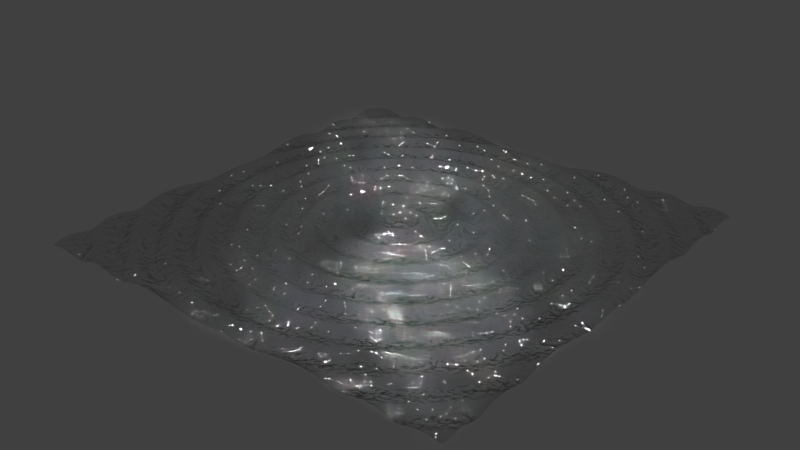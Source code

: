 # Source: JT-lake.blend  (saved by Blender 2.74.0; exported with 4.5.12 LTS)
import bpy
from mathutils import Matrix  # noqa: F401  (used for matrix-valued properties, if any)

bpy.ops.wm.read_factory_settings(use_empty=True)
scene = bpy.context.scene
scene.name = 'Scene'

# ---- collections
col_collection_1 = bpy.data.collections.new('Collection 1'); scene.collection.children.link(col_collection_1)

# ---- materials (node trees are filled in below, after node groups)
mat_material_001 = bpy.data.materials.new('Material.001')
mat_material_001.alpha_threshold = 0.0
mat_material_001.roughness = 0.5

# ---- material node trees
mat_material_001.use_nodes = True; mat_material_001.node_tree.nodes.clear()
_N = mat_material_001.node_tree.nodes; _L = mat_material_001.node_tree.links
n0 = _N.new('ShaderNodeOutputMaterial'); n0.name = 'Material Output'; n0.location = (1125, 297)
n1 = _N.new('ShaderNodeMath'); n1.name = 'Math'; n1.location = (867, 223)
n1.operation = 'MULTIPLY'
n2 = _N.new('ShaderNodeTexNoise'); n2.name = 'Noise Texture'; n2.location = (433, 231)
n2.inputs[2].default_value = 75.0
n3 = _N.new('ShaderNodeBsdfAnisotropic'); n3.name = 'Glossy BSDF'; n3.location = (103, 317)
n3.distribution = 'GGX'
n3.inputs[1].default_value = 0.0
n4 = _N.new('ShaderNodeDisplacement'); n4.name = 'Displacement'; n4.location = (0, 0)
n4.inputs[1].default_value = 0.0
n4.inputs[2].default_value = 0.1
_L.new(n3.outputs[0], n0.inputs[0])
_L.new(n2.outputs[1], n1.inputs[0])
_L.new(n1.outputs[0], n4.inputs[0])
_L.new(n4.outputs[0], n0.inputs[2])
n0.is_active_output = True

# ---- world
world_world = bpy.data.worlds.new('World'); scene.world = world_world
world_world.color = (0.05088, 0.05088, 0.05088)
world_world.use_sun_shadow = False
world_world.sun_shadow_jitter_overblur = 0.0
world_world.cycles.sampling_method = 'MANUAL'
world_world.cycles.sample_map_resolution = 256

# ---- meshes
me_plane = bpy.data.meshes.new('Plane')
me_plane.from_pydata([(-1.0, -1.0, 0.0), (1.0, -1.0, 0.0), (-1.0, 1.0, 0.0), (1.0, 1.0, 0.0), (-1.0, 0.8182, 0.0), (-1.0, 0.6364, 0.0), (-1.0, 0.4545, 0.0), (-1.0, 0.2727, 0.0), (-1.0, 0.09091, 0.0), (-1.0, -0.09091, 0.0), (-1.0, -0.2727, 0.0), (-1.0, -0.4545, 0.0), (-1.0, -0.6364, 0.0), (-1.0, -0.8182, 0.0), (-0.8182, -1.0, 0.0), (-0.6364, -1.0, 0.0), (-0.4545, -1.0, 0.0), (-0.2727, -1.0, 0.0), (-0.09091, -1.0, 0.0), (0.09091, -1.0, 0.0), (0.2727, -1.0, 0.0), (0.4545, -1.0, 0.0), (0.6364, -1.0, 0.0), (0.8182, -1.0, 0.0), (1.0, -0.8182, 0.0), (1.0, -0.6364, 0.0), (1.0, -0.4545, 0.0), (1.0, -0.2727, 0.0), (1.0, -0.09091, 0.0), (1.0, 0.09091, 0.0), (1.0, 0.2727, 0.0), (1.0, 0.4545, 0.0), (1.0, 0.6364, 0.0), (1.0, 0.8182, 0.0), (0.8182, 1.0, 0.0), (0.6364, 1.0, 0.0), (0.4545, 1.0, 0.0), (0.2727, 1.0, 0.0), (0.09091, 1.0, 0.0), (-0.09091, 1.0, 0.0), (-0.2727, 1.0, 0.0), (-0.4545, 1.0, 0.0), (-0.6364, 1.0, 0.0), (-0.8182, 1.0, 0.0), (-0.8182, -0.8182, 0.0), (-0.8182, -0.6364, 0.0), (-0.8182, -0.4545, 0.0), (-0.8182, -0.2727, 0.0), (-0.8182, -0.09091, 0.0), (-0.8182, 0.09091, 0.0), (-0.8182, 0.2727, 0.0), (-0.8182, 0.4545, 0.0), (-0.8182, 0.6364, 0.0), (-0.8182, 0.8182, 0.0), (-0.6364, -0.8182, 0.0), (-0.6364, -0.6364, 0.0), (-0.6364, -0.4545, 0.0), (-0.6364, -0.2727, 0.0), (-0.6364, -0.09091, 0.0), (-0.6364, 0.09091, 0.0), (-0.6364, 0.2727, 0.0), (-0.6364, 0.4545, 0.0), (-0.6364, 0.6364, 0.0), (-0.6364, 0.8182, 0.0), (-0.4545, -0.8182, 0.0), (-0.4545, -0.6364, 0.0), (-0.4545, -0.4545, 0.0), (-0.4545, -0.2727, 0.0), (-0.4545, -0.09091, 0.0), (-0.4545, 0.09091, 0.0), (-0.4545, 0.2727, 0.0), (-0.4545, 0.4545, 0.0), (-0.4545, 0.6364, 0.0), (-0.4545, 0.8182, 0.0), (-0.2727, -0.8182, 0.0), (-0.2727, -0.6364, 0.0), (-0.2727, -0.4545, 0.0), (-0.2727, -0.2727, 0.0), (-0.2727, -0.09091, 0.0), (-0.2727, 0.09091, 0.0), (-0.2727, 0.2727, 0.0), (-0.2727, 0.4545, 0.0), (-0.2727, 0.6364, 0.0), (-0.2727, 0.8182, 0.0), (-0.09091, -0.8182, 0.0), (-0.09091, -0.6364, 0.0), (-0.09091, -0.4545, 0.0), (-0.09091, -0.2727, 0.0), (-0.09091, -0.09091, 0.0), (-0.09091, 0.09091, 0.0), (-0.09091, 0.2727, 0.0), (-0.09091, 0.4545, 0.0), (-0.09091, 0.6364, 0.0), (-0.09091, 0.8182, 0.0), (0.09091, -0.8182, 0.0), (0.09091, -0.6364, 0.0), (0.09091, -0.4545, 0.0), (0.09091, -0.2727, 0.0), (0.09091, -0.09091, 0.0), (0.09091, 0.09091, 0.0), (0.09091, 0.2727, 0.0), (0.09091, 0.4545, 0.0), (0.09091, 0.6364, 0.0), (0.09091, 0.8182, 0.0), (0.2727, -0.8182, 0.0), (0.2727, -0.6364, 0.0), (0.2727, -0.4545, 0.0), (0.2727, -0.2727, 0.0), (0.2727, -0.09091, 0.0), (0.2727, 0.09091, 0.0), (0.2727, 0.2727, 0.0), (0.2727, 0.4545, 0.0), (0.2727, 0.6364, 0.0), (0.2727, 0.8182, 0.0), (0.4545, -0.8182, 0.0), (0.4545, -0.6364, 0.0), (0.4545, -0.4545, 0.0), (0.4545, -0.2727, 0.0), (0.4545, -0.09091, 0.0), (0.4545, 0.09091, 0.0), (0.4545, 0.2727, 0.0), (0.4545, 0.4545, 0.0), (0.4545, 0.6364, 0.0), (0.4545, 0.8182, 0.0), (0.6364, -0.8182, 0.0), (0.6364, -0.6364, 0.0), (0.6364, -0.4545, 0.0), (0.6364, -0.2727, 0.0), (0.6364, -0.09091, 0.0), (0.6364, 0.09091, 0.0), (0.6364, 0.2727, 0.0), (0.6364, 0.4545, 0.0), (0.6364, 0.6364, 0.0), (0.6364, 0.8182, 0.0), (0.8182, -0.8182, 0.0), (0.8182, -0.6364, 0.0), (0.8182, -0.4545, 0.0), (0.8182, -0.2727, 0.0), (0.8182, -0.09091, 0.0), (0.8182, 0.09091, 0.0), (0.8182, 0.2727, 0.0), (0.8182, 0.4545, 0.0), (0.8182, 0.6364, 0.0), (0.8182, 0.8182, 0.0), (-1.0, -0.8636, 0.0), (-1.0, -0.9091, 0.0), (-1.0, -0.9545, 0.0), (0.8636, -1.0, 0.0), (0.9091, -1.0, 0.0), (0.9545, -1.0, 0.0), (1.0, 0.8636, 0.0), (1.0, 0.9091, 0.0), (1.0, 0.9545, 0.0), (-0.8636, 1.0, 0.0), (-0.9091, 1.0, 0.0), (-0.9545, 1.0, 0.0), (-1.0, 0.9545, 0.0), (-1.0, 0.9091, 0.0), (-1.0, 0.8636, 0.0), (-1.0, 0.7727, 0.0), (-1.0, 0.7273, 0.0), (-1.0, 0.6818, 0.0), (-1.0, 0.5909, 0.0), (-1.0, 0.5455, 0.0), (-1.0, 0.5, 0.0), (-1.0, 0.4091, 0.0), (-1.0, 0.3636, 0.0), (-1.0, 0.3182, 0.0), (-1.0, 0.2273, 0.0), (-1.0, 0.1818, 0.0), (-1.0, 0.1364, 0.0), (-1.0, 0.04545, 0.0), (-1.0, -2.235e-08, 0.0), (-1.0, -0.04545, 0.0), (-1.0, -0.1364, 0.0), (-1.0, -0.1818, 0.0), (-1.0, -0.2273, 0.0), (-1.0, -0.3182, 0.0), (-1.0, -0.3636, 0.0), (-1.0, -0.4091, 0.0), (-1.0, -0.5, 0.0), (-1.0, -0.5455, 0.0), (-1.0, -0.5909, 0.0), (-1.0, -0.6818, 0.0), (-1.0, -0.7273, 0.0), (-1.0, -0.7727, 0.0), (-0.9545, -1.0, 0.0), (-0.9091, -1.0, 0.0), (-0.8636, -1.0, 0.0), (-0.7727, -1.0, 0.0), (-0.7273, -1.0, 0.0), (-0.6818, -1.0, 0.0), (-0.5909, -1.0, 0.0), (-0.5455, -1.0, 0.0), (-0.5, -1.0, 0.0), (-0.4091, -1.0, 0.0), (-0.3636, -1.0, 0.0), (-0.3182, -1.0, 0.0), (-0.2273, -1.0, 0.0), (-0.1818, -1.0, 0.0), (-0.1364, -1.0, 0.0), (-0.04545, -1.0, 0.0), (2.235e-08, -1.0, 0.0), (0.04545, -1.0, 0.0), (0.1364, -1.0, 0.0), (0.1818, -1.0, 0.0), (0.2273, -1.0, 0.0), (0.3182, -1.0, 0.0), (0.3636, -1.0, 0.0), (0.4091, -1.0, 0.0), (0.5, -1.0, 0.0), (0.5455, -1.0, 0.0), (0.5909, -1.0, 0.0), (0.6818, -1.0, 0.0), (0.7273, -1.0, 0.0), (0.7727, -1.0, 0.0), (1.0, -0.9545, 0.0), (1.0, -0.9091, 0.0), (1.0, -0.8636, 0.0), (1.0, -0.7727, 0.0), (1.0, -0.7273, 0.0), (1.0, -0.6818, 0.0), (1.0, -0.5909, 0.0), (1.0, -0.5455, 0.0), (1.0, -0.5, 0.0), (1.0, -0.4091, 0.0), (1.0, -0.3636, 0.0), (1.0, -0.3182, 0.0), (1.0, -0.2273, 0.0), (1.0, -0.1818, 0.0), (1.0, -0.1364, 0.0), (1.0, -0.04545, 0.0), (1.0, 2.235e-08, 0.0), (1.0, 0.04545, 0.0), (1.0, 0.1364, 0.0), (1.0, 0.1818, 0.0), (1.0, 0.2273, 0.0), (1.0, 0.3182, 0.0), (1.0, 0.3636, 0.0), (1.0, 0.4091, 0.0), (1.0, 0.5, 0.0), (1.0, 0.5455, 0.0), (1.0, 0.5909, 0.0), (1.0, 0.6818, 0.0), (1.0, 0.7273, 0.0), (1.0, 0.7727, 0.0), (0.9545, 1.0, 0.0), (0.9091, 1.0, 0.0), (0.8636, 1.0, 0.0), (0.7727, 1.0, 0.0), (0.7273, 1.0, 0.0), (0.6818, 1.0, 0.0), (0.5909, 1.0, 0.0), (0.5455, 1.0, 0.0), (0.5, 1.0, 0.0), (0.4091, 1.0, 0.0), (0.3636, 1.0, 0.0), (0.3182, 1.0, 0.0), (0.2273, 1.0, 0.0), (0.1818, 1.0, 0.0), (0.1364, 1.0, 0.0), (0.04545, 1.0, 0.0), (-2.235e-08, 1.0, 0.0), (-0.04545, 1.0, 0.0), (-0.1364, 1.0, 0.0), (-0.1818, 1.0, 0.0), (-0.2273, 1.0, 0.0), (-0.3182, 1.0, 0.0), (-0.3636, 1.0, 0.0), (-0.4091, 1.0, 0.0), (-0.5, 1.0, 0.0), (-0.5455, 1.0, 0.0), (-0.5909, 1.0, 0.0), (-0.6818, 1.0, 0.0), (-0.7273, 1.0, 0.0), (-0.7727, 1.0, 0.0), (-0.8182, 0.8636, 0.0), (-0.8182, 0.9091, 0.0), (-0.8182, 0.9545, 0.0), (-0.8182, -0.9545, 0.0), (-0.8182, -0.9091, 0.0), (-0.8182, -0.8636, 0.0), (-0.8182, -0.7727, 0.0), (-0.8182, -0.7273, 0.0), (-0.8182, -0.6818, 0.0), (-0.8182, -0.5909, 0.0), (-0.8182, -0.5455, 0.0), (-0.8182, -0.5, 0.0), (-0.8182, -0.4091, 0.0), (-0.8182, -0.3636, 0.0), (-0.8182, -0.3182, 0.0), (-0.8182, -0.2273, 0.0), (-0.8182, -0.1818, 0.0), (-0.8182, -0.1364, 0.0), (-0.8182, -0.04545, 0.0), (-0.8182, 2.235e-08, 0.0), (-0.8182, 0.04545, 0.0), (-0.8182, 0.1364, 0.0), (-0.8182, 0.1818, 0.0), (-0.8182, 0.2273, 0.0), (-0.8182, 0.3182, 0.0), (-0.8182, 0.3636, 0.0), (-0.8182, 0.4091, 0.0), (-0.8182, 0.5, 0.0), (-0.8182, 0.5455, 0.0), (-0.8182, 0.5909, 0.0), (-0.8182, 0.6818, 0.0), (-0.8182, 0.7273, 0.0), (-0.8182, 0.7727, 0.0), (-0.6364, 0.8636, 0.0), (-0.6364, 0.9091, 0.0), (-0.6364, 0.9545, 0.0), (-0.6364, -0.9545, 0.0), (-0.6364, -0.9091, 0.0), (-0.6364, -0.8636, 0.0), (-0.6364, -0.7727, 0.0), (-0.6364, -0.7273, 0.0), (-0.6364, -0.6818, 0.0), (-0.6364, -0.5909, 0.0), (-0.6364, -0.5455, 0.0), (-0.6364, -0.5, 0.0), (-0.6364, -0.4091, 0.0), (-0.6364, -0.3636, 0.0), (-0.6364, -0.3182, 0.0), (-0.6364, -0.2273, 0.0), (-0.6364, -0.1818, 0.0), (-0.6364, -0.1364, 0.0), (-0.6364, -0.04545, 0.0), (-0.6364, 2.235e-08, 0.0), (-0.6364, 0.04545, 0.0), (-0.6364, 0.1364, 0.0), (-0.6364, 0.1818, 0.0), (-0.6364, 0.2273, 0.0), (-0.6364, 0.3182, 0.0), (-0.6364, 0.3636, 0.0), (-0.6364, 0.4091, 0.0), (-0.6364, 0.5, 0.0), (-0.6364, 0.5455, 0.0), (-0.6364, 0.5909, 0.0), (-0.6364, 0.6818, 0.0), (-0.6364, 0.7273, 0.0), (-0.6364, 0.7727, 0.0), (-0.4545, 0.8636, 0.0), (-0.4545, 0.9091, 0.0), (-0.4545, 0.9545, 0.0), (-0.4545, -0.9545, 0.0), (-0.4545, -0.9091, 0.0), (-0.4545, -0.8636, 0.0), (-0.4545, -0.7727, 0.0), (-0.4545, -0.7273, 0.0), (-0.4545, -0.6818, 0.0), (-0.4545, -0.5909, 0.0), (-0.4545, -0.5455, 0.0), (-0.4545, -0.5, 0.0), (-0.4545, -0.4091, 0.0), (-0.4545, -0.3636, 0.0), (-0.4545, -0.3182, 0.0), (-0.4545, -0.2273, 0.0), (-0.4545, -0.1818, 0.0), (-0.4545, -0.1364, 0.0), (-0.4545, -0.04545, 0.0), (-0.4545, 2.235e-08, 0.0), (-0.4545, 0.04545, 0.0), (-0.4545, 0.1364, 0.0), (-0.4545, 0.1818, 0.0), (-0.4545, 0.2273, 0.0), (-0.4545, 0.3182, 0.0), (-0.4545, 0.3636, 0.0), (-0.4545, 0.4091, 0.0), (-0.4545, 0.5, 0.0), (-0.4545, 0.5455, 0.0), (-0.4545, 0.5909, 0.0), (-0.4545, 0.6818, 0.0), (-0.4545, 0.7273, 0.0), (-0.4545, 0.7727, 0.0), (-0.2727, 0.8636, 0.0), (-0.2727, 0.9091, 0.0), (-0.2727, 0.9545, 0.0), (-0.2727, -0.9545, 0.0), (-0.2727, -0.9091, 0.0), (-0.2727, -0.8636, 0.0), (-0.2727, -0.7727, 0.0), (-0.2727, -0.7273, 0.0), (-0.2727, -0.6818, 0.0), (-0.2727, -0.5909, 0.0), (-0.2727, -0.5455, 0.0), (-0.2727, -0.5, 0.0), (-0.2727, -0.4091, 0.0), (-0.2727, -0.3636, 0.0), (-0.2727, -0.3182, 0.0), (-0.2727, -0.2273, 0.0), (-0.2727, -0.1818, 0.0), (-0.2727, -0.1364, 0.0), (-0.2727, -0.04545, 0.0), (-0.2727, 2.235e-08, 0.0), (-0.2727, 0.04545, 0.0), (-0.2727, 0.1364, 0.0), (-0.2727, 0.1818, 0.0), (-0.2727, 0.2273, 0.0), (-0.2727, 0.3182, 0.0), (-0.2727, 0.3636, 0.0), (-0.2727, 0.4091, 0.0), (-0.2727, 0.5, 0.0), (-0.2727, 0.5455, 0.0), (-0.2727, 0.5909, 0.0), (-0.2727, 0.6818, 0.0), (-0.2727, 0.7273, 0.0), (-0.2727, 0.7727, 0.0), (-0.09091, 0.8636, 0.0), (-0.09091, 0.9091, 0.0), (-0.09091, 0.9545, 0.0), (-0.09091, -0.9545, 0.0), (-0.09091, -0.9091, 0.0), (-0.09091, -0.8636, 0.0), (-0.09091, -0.7727, 0.0), (-0.09091, -0.7273, 0.0), (-0.09091, -0.6818, 0.0), (-0.09091, -0.5909, 0.0), (-0.09091, -0.5455, 0.0), (-0.09091, -0.5, 0.0), (-0.09091, -0.4091, 0.0), (-0.09091, -0.3636, 0.0), (-0.09091, -0.3182, 0.0), (-0.09091, -0.2273, 0.0), (-0.09091, -0.1818, 0.0), (-0.09091, -0.1364, 0.0), (-0.09091, -0.04545, 0.0), (-0.09091, 2.235e-08, 0.0), (-0.09091, 0.04545, 0.0), (-0.09091, 0.1364, 0.0), (-0.09091, 0.1818, 0.0), (-0.09091, 0.2273, 0.0), (-0.09091, 0.3182, 0.0), (-0.09091, 0.3636, 0.0), (-0.09091, 0.4091, 0.0), (-0.09091, 0.5, 0.0), (-0.09091, 0.5455, 0.0), (-0.09091, 0.5909, 0.0), (-0.09091, 0.6818, 0.0), (-0.09091, 0.7273, 0.0), (-0.09091, 0.7727, 0.0), (0.09091, 0.8636, 0.0), (0.09091, 0.9091, 0.0), (0.09091, 0.9545, 0.0), (0.09091, -0.9545, 0.0), (0.09091, -0.9091, 0.0), (0.09091, -0.8636, 0.0), (0.09091, -0.7727, 0.0), (0.09091, -0.7273, 0.0), (0.09091, -0.6818, 0.0), (0.09091, -0.5909, 0.0), (0.09091, -0.5455, 0.0), (0.09091, -0.5, 0.0), (0.09091, -0.4091, 0.0), (0.09091, -0.3636, 0.0), (0.09091, -0.3182, 0.0), (0.09091, -0.2273, 0.0), (0.09091, -0.1818, 0.0), (0.09091, -0.1364, 0.0), (0.09091, -0.04545, 0.0), (0.09091, 2.235e-08, 0.0), (0.09091, 0.04545, 0.0), (0.09091, 0.1364, 0.0), (0.09091, 0.1818, 0.0), (0.09091, 0.2273, 0.0), (0.09091, 0.3182, 0.0), (0.09091, 0.3636, 0.0), (0.09091, 0.4091, 0.0), (0.09091, 0.5, 0.0), (0.09091, 0.5455, 0.0), (0.09091, 0.5909, 0.0), (0.09091, 0.6818, 0.0), (0.09091, 0.7273, 0.0), (0.09091, 0.7727, 0.0), (0.2727, 0.8636, 0.0), (0.2727, 0.9091, 0.0), (0.2727, 0.9545, 0.0), (0.2727, -0.9545, 0.0), (0.2727, -0.9091, 0.0), (0.2727, -0.8636, 0.0), (0.2727, -0.7727, 0.0), (0.2727, -0.7273, 0.0), (0.2727, -0.6818, 0.0), (0.2727, -0.5909, 0.0), (0.2727, -0.5455, 0.0), (0.2727, -0.5, 0.0), (0.2727, -0.4091, 0.0), (0.2727, -0.3636, 0.0), (0.2727, -0.3182, 0.0), (0.2727, -0.2273, 0.0), (0.2727, -0.1818, 0.0), (0.2727, -0.1364, 0.0), (0.2727, -0.04545, 0.0), (0.2727, 2.235e-08, 0.0), (0.2727, 0.04545, 0.0), (0.2727, 0.1364, 0.0), (0.2727, 0.1818, 0.0), (0.2727, 0.2273, 0.0), (0.2727, 0.3182, 0.0), (0.2727, 0.3636, 0.0), (0.2727, 0.4091, 0.0), (0.2727, 0.5, 0.0), (0.2727, 0.5455, 0.0), (0.2727, 0.5909, 0.0), (0.2727, 0.6818, 0.0), (0.2727, 0.7273, 0.0), (0.2727, 0.7727, 0.0), (0.4545, 0.8636, 0.0), (0.4545, 0.9091, 0.0), (0.4545, 0.9545, 0.0), (0.4545, -0.9545, 0.0), (0.4545, -0.9091, 0.0), (0.4545, -0.8636, 0.0), (0.4545, -0.7727, 0.0), (0.4545, -0.7273, 0.0), (0.4545, -0.6818, 0.0), (0.4545, -0.5909, 0.0), (0.4545, -0.5455, 0.0), (0.4545, -0.5, 0.0), (0.4545, -0.4091, 0.0), (0.4545, -0.3636, 0.0), (0.4545, -0.3182, 0.0), (0.4545, -0.2273, 0.0), (0.4545, -0.1818, 0.0), (0.4545, -0.1364, 0.0), (0.4545, -0.04545, 0.0), (0.4545, 2.235e-08, 0.0), (0.4545, 0.04545, 0.0), (0.4545, 0.1364, 0.0), (0.4545, 0.1818, 0.0), (0.4545, 0.2273, 0.0), (0.4545, 0.3182, 0.0), (0.4545, 0.3636, 0.0), (0.4545, 0.4091, 0.0), (0.4545, 0.5, 0.0), (0.4545, 0.5455, 0.0), (0.4545, 0.5909, 0.0), (0.4545, 0.6818, 0.0), (0.4545, 0.7273, 0.0), (0.4545, 0.7727, 0.0), (0.6364, 0.8636, 0.0), (0.6364, 0.9091, 0.0), (0.6364, 0.9545, 0.0), (0.6364, -0.9545, 0.0), (0.6364, -0.9091, 0.0), (0.6364, -0.8636, 0.0), (0.6364, -0.7727, 0.0), (0.6364, -0.7273, 0.0), (0.6364, -0.6818, 0.0), (0.6364, -0.5909, 0.0), (0.6364, -0.5455, 0.0), (0.6364, -0.5, 0.0), (0.6364, -0.4091, 0.0), (0.6364, -0.3636, 0.0), (0.6364, -0.3182, 0.0), (0.6364, -0.2273, 0.0), (0.6364, -0.1818, 0.0), (0.6364, -0.1364, 0.0), (0.6364, -0.04545, 0.0), (0.6364, 2.235e-08, 0.0), (0.6364, 0.04545, 0.0), (0.6364, 0.1364, 0.0), (0.6364, 0.1818, 0.0), (0.6364, 0.2273, 0.0), (0.6364, 0.3182, 0.0), (0.6364, 0.3636, 0.0), (0.6364, 0.4091, 0.0), (0.6364, 0.5, 0.0), (0.6364, 0.5455, 0.0), (0.6364, 0.5909, 0.0), (0.6364, 0.6818, 0.0), (0.6364, 0.7273, 0.0), (0.6364, 0.7727, 0.0), (0.8182, 0.8636, 0.0), (0.8182, 0.9091, 0.0), (0.8182, 0.9545, 0.0), (0.8182, -0.9545, 0.0), (0.8182, -0.9091, 0.0), (0.8182, -0.8636, 0.0), (0.8182, -0.7727, 0.0), (0.8182, -0.7273, 0.0), (0.8182, -0.6818, 0.0), (0.8182, -0.5909, 0.0), (0.8182, -0.5455, 0.0), (0.8182, -0.5, 0.0), (0.8182, -0.4091, 0.0), (0.8182, -0.3636, 0.0), (0.8182, -0.3182, 0.0), (0.8182, -0.2273, 0.0), (0.8182, -0.1818, 0.0), (0.8182, -0.1364, 0.0), (0.8182, -0.04545, 0.0), (0.8182, 2.235e-08, 0.0), (0.8182, 0.04545, 0.0), (0.8182, 0.1364, 0.0), (0.8182, 0.1818, 0.0), (0.8182, 0.2273, 0.0), (0.8182, 0.3182, 0.0), (0.8182, 0.3636, 0.0), (0.8182, 0.4091, 0.0), (0.8182, 0.5, 0.0), (0.8182, 0.5455, 0.0), (0.8182, 0.5909, 0.0), (0.8182, 0.6818, 0.0), (0.8182, 0.7273, 0.0), (0.8182, 0.7727, 0.0), (-0.8636, -0.8182, 0.0), (-0.9091, -0.8182, 0.0), (-0.9545, -0.8182, 0.0), (-0.8636, -0.6364, 0.0), (-0.9091, -0.6364, 0.0), (-0.9545, -0.6364, 0.0), (-0.8636, -0.4545, 0.0), (-0.9091, -0.4545, 0.0), (-0.9545, -0.4545, 0.0), (-0.8636, -0.2727, 0.0), (-0.9091, -0.2727, 0.0), (-0.9545, -0.2727, 0.0), (-0.8636, -0.09091, 0.0), (-0.9091, -0.09091, 0.0), (-0.9545, -0.09091, 0.0), (-0.8636, 0.09091, 0.0), (-0.9091, 0.09091, 0.0), (-0.9545, 0.09091, 0.0), (-0.8636, 0.2727, 0.0), (-0.9091, 0.2727, 0.0), (-0.9545, 0.2727, 0.0), (-0.8636, 0.4545, 0.0), (-0.9091, 0.4545, 0.0), (-0.9545, 0.4545, 0.0), (-0.8636, 0.6364, 0.0), (-0.9091, 0.6364, 0.0), (-0.9545, 0.6364, 0.0), (-0.8636, 0.8182, 0.0), (-0.9091, 0.8182, 0.0), (-0.9545, 0.8182, 0.0), (-0.6818, -0.8182, 0.0), (-0.7273, -0.8182, 0.0), (-0.7727, -0.8182, 0.0), (-0.6818, -0.6364, 0.0), (-0.7273, -0.6364, 0.0), (-0.7727, -0.6364, 0.0), (-0.6818, -0.4545, 0.0), (-0.7273, -0.4545, 0.0), (-0.7727, -0.4545, 0.0), (-0.6818, -0.2727, 0.0), (-0.7273, -0.2727, 0.0), (-0.7727, -0.2727, 0.0), (-0.6818, -0.09091, 0.0), (-0.7273, -0.09091, 0.0), (-0.7727, -0.09091, 0.0), (-0.6818, 0.09091, 0.0), (-0.7273, 0.09091, 0.0), (-0.7727, 0.09091, 0.0), (-0.6818, 0.2727, 0.0), (-0.7273, 0.2727, 0.0), (-0.7727, 0.2727, 0.0), (-0.6818, 0.4545, 0.0), (-0.7273, 0.4545, 0.0), (-0.7727, 0.4545, 0.0), (-0.6818, 0.6364, 0.0), (-0.7273, 0.6364, 0.0), (-0.7727, 0.6364, 0.0), (-0.6818, 0.8182, 0.0), (-0.7273, 0.8182, 0.0), (-0.7727, 0.8182, 0.0), (-0.5, -0.8182, 0.0), (-0.5455, -0.8182, 0.0), (-0.5909, -0.8182, 0.0), (-0.5, -0.6364, 0.0), (-0.5455, -0.6364, 0.0), (-0.5909, -0.6364, 0.0), (-0.5, -0.4545, 0.0), (-0.5455, -0.4545, 0.0), (-0.5909, -0.4545, 0.0), (-0.5, -0.2727, 0.0), (-0.5455, -0.2727, 0.0), (-0.5909, -0.2727, 0.0), (-0.5, -0.09091, 0.0), (-0.5455, -0.09091, 0.0), (-0.5909, -0.09091, 0.0), (-0.5, 0.09091, 0.0), (-0.5455, 0.09091, 0.0), (-0.5909, 0.09091, 0.0), (-0.5, 0.2727, 0.0), (-0.5455, 0.2727, 0.0), (-0.5909, 0.2727, 0.0), (-0.5, 0.4545, 0.0), (-0.5455, 0.4545, 0.0), (-0.5909, 0.4545, 0.0), (-0.5, 0.6364, 0.0), (-0.5455, 0.6364, 0.0), (-0.5909, 0.6364, 0.0), (-0.5, 0.8182, 0.0), (-0.5455, 0.8182, 0.0), (-0.5909, 0.8182, 0.0), (-0.3182, -0.8182, 0.0), (-0.3636, -0.8182, 0.0), (-0.4091, -0.8182, 0.0), (-0.3182, -0.6364, 0.0), (-0.3636, -0.6364, 0.0), (-0.4091, -0.6364, 0.0), (-0.3182, -0.4545, 0.0), (-0.3636, -0.4545, 0.0), (-0.4091, -0.4545, 0.0), (-0.3182, -0.2727, 0.0), (-0.3636, -0.2727, 0.0), (-0.4091, -0.2727, 0.0), (-0.3182, -0.09091, 0.0), (-0.3636, -0.09091, 0.0), (-0.4091, -0.09091, 0.0), (-0.3182, 0.09091, 0.0), (-0.3636, 0.09091, 0.0), (-0.4091, 0.09091, 0.0), (-0.3182, 0.2727, 0.0), (-0.3636, 0.2727, 0.0), (-0.4091, 0.2727, 0.0), (-0.3182, 0.4545, 0.0), (-0.3636, 0.4545, 0.0), (-0.4091, 0.4545, 0.0), (-0.3182, 0.6364, 0.0), (-0.3636, 0.6364, 0.0), (-0.4091, 0.6364, 0.0), (-0.3182, 0.8182, 0.0), (-0.3636, 0.8182, 0.0), (-0.4091, 0.8182, 0.0), (-0.1364, -0.8182, 0.0), (-0.1818, -0.8182, 0.0), (-0.2273, -0.8182, 0.0), (-0.1364, -0.6364, 0.0), (-0.1818, -0.6364, 0.0), (-0.2273, -0.6364, 0.0), (-0.1364, -0.4545, 0.0), (-0.1818, -0.4545, 0.0), (-0.2273, -0.4545, 0.0), (-0.1364, -0.2727, 0.0), (-0.1818, -0.2727, 0.0), (-0.2273, -0.2727, 0.0), (-0.1364, -0.09091, 0.0), (-0.1818, -0.09091, 0.0), (-0.2273, -0.09091, 0.0), (-0.1364, 0.09091, 0.0), (-0.1818, 0.09091, 0.0), (-0.2273, 0.09091, 0.0), (-0.1364, 0.2727, 0.0), (-0.1818, 0.2727, 0.0), (-0.2273, 0.2727, 0.0), (-0.1364, 0.4545, 0.0), (-0.1818, 0.4545, 0.0), (-0.2273, 0.4545, 0.0), (-0.1364, 0.6364, 0.0), (-0.1818, 0.6364, 0.0), (-0.2273, 0.6364, 0.0), (-0.1364, 0.8182, 0.0), (-0.1818, 0.8182, 0.0), (-0.2273, 0.8182, 0.0), (0.04545, -0.8182, 0.0), (1.49e-08, -0.8182, 0.0), (-0.04545, -0.8182, 0.0), (0.04545, -0.6364, 0.0), (7.451e-09, -0.6364, 0.0), (-0.04545, -0.6364, 0.0), (0.04545, -0.4545, 0.0), (7.451e-09, -0.4545, 0.0), (-0.04545, -0.4545, 0.0), (0.04545, -0.2727, 0.0), (7.451e-09, -0.2727, 0.0), (-0.04545, -0.2727, 0.0), (0.04545, -0.09091, 0.0), (0.0, -0.09091, 0.0), (-0.04545, -0.09091, 0.0), (0.04545, 0.09091, 0.0), (-7.451e-09, 0.09091, 0.0), (-0.04545, 0.09091, 0.0), (0.04545, 0.2727, 0.0), (-7.451e-09, 0.2727, 0.0), (-0.04545, 0.2727, 0.0), (0.04545, 0.4545, 0.0), (-7.451e-09, 0.4545, 0.0), (-0.04545, 0.4545, 0.0), (0.04545, 0.6364, 0.0), (-1.49e-08, 0.6364, 0.0), (-0.04545, 0.6364, 0.0), (0.04545, 0.8182, 0.0), (-2.235e-08, 0.8182, 0.0), (-0.04545, 0.8182, 0.0), (0.2273, -0.8182, 0.0), (0.1818, -0.8182, 0.0), (0.1364, -0.8182, 0.0), (0.2273, -0.6364, 0.0), (0.1818, -0.6364, 0.0), (0.1364, -0.6364, 0.0), (0.2273, -0.4545, 0.0), (0.1818, -0.4545, 0.0), (0.1364, -0.4545, 0.0), (0.2273, -0.2727, 0.0), (0.1818, -0.2727, 0.0), (0.1364, -0.2727, 0.0), (0.2273, -0.09091, 0.0), (0.1818, -0.09091, 0.0), (0.1364, -0.09091, 0.0), (0.2273, 0.09091, 0.0), (0.1818, 0.09091, 0.0), (0.1364, 0.09091, 0.0), (0.2273, 0.2727, 0.0), (0.1818, 0.2727, 0.0), (0.1364, 0.2727, 0.0), (0.2273, 0.4545, 0.0), (0.1818, 0.4545, 0.0), (0.1364, 0.4545, 0.0), (0.2273, 0.6364, 0.0), (0.1818, 0.6364, 0.0), (0.1364, 0.6364, 0.0), (0.2273, 0.8182, 0.0), (0.1818, 0.8182, 0.0), (0.1364, 0.8182, 0.0), (0.4091, -0.8182, 0.0), (0.3636, -0.8182, 0.0), (0.3182, -0.8182, 0.0), (0.4091, -0.6364, 0.0), (0.3636, -0.6364, 0.0), (0.3182, -0.6364, 0.0), (0.4091, -0.4545, 0.0), (0.3636, -0.4545, 0.0), (0.3182, -0.4545, 0.0), (0.4091, -0.2727, 0.0), (0.3636, -0.2727, 0.0), (0.3182, -0.2727, 0.0), (0.4091, -0.09091, 0.0), (0.3636, -0.09091, 0.0), (0.3182, -0.09091, 0.0), (0.4091, 0.09091, 0.0), (0.3636, 0.09091, 0.0), (0.3182, 0.09091, 0.0), (0.4091, 0.2727, 0.0), (0.3636, 0.2727, 0.0), (0.3182, 0.2727, 0.0), (0.4091, 0.4545, 0.0), (0.3636, 0.4545, 0.0), (0.3182, 0.4545, 0.0), (0.4091, 0.6364, 0.0), (0.3636, 0.6364, 0.0), (0.3182, 0.6364, 0.0), (0.4091, 0.8182, 0.0), (0.3636, 0.8182, 0.0), (0.3182, 0.8182, 0.0), (0.5909, -0.8182, 0.0), (0.5455, -0.8182, 0.0), (0.5, -0.8182, 0.0), (0.5909, -0.6364, 0.0), (0.5455, -0.6364, 0.0), (0.5, -0.6364, 0.0), (0.5909, -0.4545, 0.0), (0.5455, -0.4545, 0.0), (0.5, -0.4545, 0.0), (0.5909, -0.2727, 0.0), (0.5455, -0.2727, 0.0), (0.5, -0.2727, 0.0), (0.5909, -0.09091, 0.0), (0.5455, -0.09091, 0.0), (0.5, -0.09091, 0.0), (0.5909, 0.09091, 0.0), (0.5455, 0.09091, 0.0), (0.5, 0.09091, 0.0), (0.5909, 0.2727, 0.0), (0.5455, 0.2727, 0.0), (0.5, 0.2727, 0.0), (0.5909, 0.4545, 0.0), (0.5455, 0.4545, 0.0), (0.5, 0.4545, 0.0), (0.5909, 0.6364, 0.0), (0.5455, 0.6364, 0.0), (0.5, 0.6364, 0.0), (0.5909, 0.8182, 0.0), (0.5455, 0.8182, 0.0), (0.5, 0.8182, 0.0), (0.7727, -0.8182, 0.0), (0.7273, -0.8182, 0.0), (0.6818, -0.8182, 0.0), (0.7727, -0.6364, 0.0), (0.7273, -0.6364, 0.0), (0.6818, -0.6364, 0.0), (0.7727, -0.4545, 0.0), (0.7273, -0.4545, 0.0), (0.6818, -0.4545, 0.0), (0.7727, -0.2727, 0.0), (0.7273, -0.2727, 0.0), (0.6818, -0.2727, 0.0), (0.7727, -0.09091, 0.0), (0.7273, -0.09091, 0.0), (0.6818, -0.09091, 0.0), (0.7727, 0.09091, 0.0), (0.7273, 0.09091, 0.0), (0.6818, 0.09091, 0.0), (0.7727, 0.2727, 0.0), (0.7273, 0.2727, 0.0), (0.6818, 0.2727, 0.0), (0.7727, 0.4545, 0.0), (0.7273, 0.4545, 0.0), (0.6818, 0.4545, 0.0), (0.7727, 0.6364, 0.0), (0.7273, 0.6364, 0.0), (0.6818, 0.6364, 0.0), (0.7727, 0.8182, 0.0), (0.7273, 0.8182, 0.0), (0.6818, 0.8182, 0.0), (0.9545, -0.8182, 0.0), (0.9091, -0.8182, 0.0), (0.8636, -0.8182, 0.0), (0.9545, -0.6364, 0.0), (0.9091, -0.6364, 0.0), (0.8636, -0.6364, 0.0), (0.9545, -0.4545, 0.0), (0.9091, -0.4545, 0.0), (0.8636, -0.4545, 0.0), (0.9545, -0.2727, 0.0), (0.9091, -0.2727, 0.0), (0.8636, -0.2727, 0.0), (0.9545, -0.09091, 0.0), (0.9091, -0.09091, 0.0), (0.8636, -0.09091, 0.0), (0.9545, 0.09091, 0.0), (0.9091, 0.09091, 0.0), (0.8636, 0.09091, 0.0), (0.9545, 0.2727, 0.0), (0.9091, 0.2727, 0.0), (0.8636, 0.2727, 0.0), (0.9545, 0.4545, 0.0), (0.9091, 0.4545, 0.0), (0.8636, 0.4545, 0.0), (0.9545, 0.6364, 0.0), (0.9091, 0.6364, 0.0), (0.8636, 0.6364, 0.0), (0.9545, 0.8182, 0.0), (0.9091, 0.8182, 0.0), (0.8636, 0.8182, 0.0), (0.8636, 0.6818, 0.0), (0.8636, 0.7273, 0.0), (0.8636, 0.7727, 0.0), (0.9091, 0.6818, 0.0), (0.9091, 0.7273, 0.0), (0.9091, 0.7727, 0.0), (0.9545, 0.6818, 0.0), (0.9545, 0.7273, 0.0), (0.9545, 0.7727, 0.0), (0.8636, 0.5, 0.0), (0.8636, 0.5455, 0.0), (0.8636, 0.5909, 0.0), (0.9091, 0.5, 0.0), (0.9091, 0.5455, 0.0), (0.9091, 0.5909, 0.0), (0.9545, 0.5, 0.0), (0.9545, 0.5455, 0.0), (0.9545, 0.5909, 0.0), (0.8636, 0.3182, 0.0), (0.8636, 0.3636, 0.0), (0.8636, 0.4091, 0.0), (0.9091, 0.3182, 0.0), (0.9091, 0.3636, 0.0), (0.9091, 0.4091, 0.0), (0.9545, 0.3182, 0.0), (0.9545, 0.3636, 0.0), (0.9545, 0.4091, 0.0), (0.8636, 0.1364, 0.0), (0.8636, 0.1818, 0.0), (0.8636, 0.2273, 0.0), (0.9091, 0.1364, 0.0), (0.9091, 0.1818, 0.0), (0.9091, 0.2273, 0.0), (0.9545, 0.1364, 0.0), (0.9545, 0.1818, 0.0), (0.9545, 0.2273, 0.0), (0.8636, -0.04545, 0.0), (0.8636, 2.235e-08, 0.0), (0.8636, 0.04545, 0.0), (0.9091, -0.04545, 0.0), (0.9091, 2.235e-08, 0.0), (0.9091, 0.04545, 0.0), (0.9545, -0.04545, 0.0), (0.9545, 2.235e-08, 0.0), (0.9545, 0.04545, 0.0), (0.8636, -0.2273, 0.0), (0.8636, -0.1818, 0.0), (0.8636, -0.1364, 0.0), (0.9091, -0.2273, 0.0), (0.9091, -0.1818, 0.0), (0.9091, -0.1364, 0.0), (0.9545, -0.2273, 0.0), (0.9545, -0.1818, 0.0), (0.9545, -0.1364, 0.0), (0.8636, -0.4091, 0.0), (0.8636, -0.3636, 0.0), (0.8636, -0.3182, 0.0), (0.9091, -0.4091, 0.0), (0.9091, -0.3636, 0.0), (0.9091, -0.3182, 0.0), (0.9545, -0.4091, 0.0), (0.9545, -0.3636, 0.0), (0.9545, -0.3182, 0.0), (0.8636, -0.5909, 0.0), (0.8636, -0.5455, 0.0), (0.8636, -0.5, 0.0), (0.9091, -0.5909, 0.0), (0.9091, -0.5455, 0.0), (0.9091, -0.5, 0.0), (0.9545, -0.5909, 0.0), (0.9545, -0.5455, 0.0), (0.9545, -0.5, 0.0), (0.8636, -0.7727, 0.0), (0.8636, -0.7273, 0.0), (0.8636, -0.6818, 0.0), (0.9091, -0.7727, 0.0), (0.9091, -0.7273, 0.0), (0.9091, -0.6818, 0.0), (0.9545, -0.7727, 0.0), (0.9545, -0.7273, 0.0), (0.9545, -0.6818, 0.0), (0.8636, -0.9545, 0.0), (0.8636, -0.9091, 0.0), (0.8636, -0.8636, 0.0), (0.9091, -0.9545, 0.0), (0.9091, -0.9091, 0.0), (0.9091, -0.8636, 0.0), (0.9545, -0.9545, 0.0), (0.9545, -0.9091, 0.0), (0.9545, -0.8636, 0.0), (0.6818, 0.6818, 0.0), (0.6818, 0.7273, 0.0), (0.6818, 0.7727, 0.0), (0.7273, 0.6818, 0.0), (0.7273, 0.7273, 0.0), (0.7273, 0.7727, 0.0), (0.7727, 0.6818, 0.0), (0.7727, 0.7273, 0.0), (0.7727, 0.7727, 0.0), (0.6818, 0.5, 0.0), (0.6818, 0.5455, 0.0), (0.6818, 0.5909, 0.0), (0.7273, 0.5, 0.0), (0.7273, 0.5455, 0.0), (0.7273, 0.5909, 0.0), (0.7727, 0.5, 0.0), (0.7727, 0.5455, 0.0), (0.7727, 0.5909, 0.0), (0.6818, 0.3182, 0.0), (0.6818, 0.3636, 0.0), (0.6818, 0.4091, 0.0), (0.7273, 0.3182, 0.0), (0.7273, 0.3636, 0.0), (0.7273, 0.4091, 0.0), (0.7727, 0.3182, 0.0), (0.7727, 0.3636, 0.0), (0.7727, 0.4091, 0.0), (0.6818, 0.1364, 0.0), (0.6818, 0.1818, 0.0), (0.6818, 0.2273, 0.0), (0.7273, 0.1364, 0.0), (0.7273, 0.1818, 0.0), (0.7273, 0.2273, 0.0), (0.7727, 0.1364, 0.0), (0.7727, 0.1818, 0.0), (0.7727, 0.2273, 0.0), (0.6818, -0.04545, 0.0), (0.6818, 2.235e-08, 0.0), (0.6818, 0.04545, 0.0), (0.7273, -0.04545, 0.0), (0.7273, 2.235e-08, 0.0), (0.7273, 0.04545, 0.0), (0.7727, -0.04545, 0.0), (0.7727, 2.235e-08, 0.0), (0.7727, 0.04545, 0.0), (0.6818, -0.2273, 0.0), (0.6818, -0.1818, 0.0), (0.6818, -0.1364, 0.0), (0.7273, -0.2273, 0.0), (0.7273, -0.1818, 0.0), (0.7273, -0.1364, 0.0), (0.7727, -0.2273, 0.0), (0.7727, -0.1818, 0.0), (0.7727, -0.1364, 0.0), (0.6818, -0.4091, 0.0), (0.6818, -0.3636, 0.0), (0.6818, -0.3182, 0.0), (0.7273, -0.4091, 0.0), (0.7273, -0.3636, 0.0), (0.7273, -0.3182, 0.0), (0.7727, -0.4091, 0.0), (0.7727, -0.3636, 0.0), (0.7727, -0.3182, 0.0), (0.6818, -0.5909, 0.0), (0.6818, -0.5455, 0.0), (0.6818, -0.5, 0.0), (0.7273, -0.5909, 0.0), (0.7273, -0.5455, 0.0), (0.7273, -0.5, 0.0), (0.7727, -0.5909, 0.0), (0.7727, -0.5455, 0.0), (0.7727, -0.5, 0.0), (0.6818, -0.7727, 0.0), (0.6818, -0.7273, 0.0), (0.6818, -0.6818, 0.0), (0.7273, -0.7727, 0.0), (0.7273, -0.7273, 0.0), (0.7273, -0.6818, 0.0), (0.7727, -0.7727, 0.0), (0.7727, -0.7273, 0.0), (0.7727, -0.6818, 0.0), (0.6818, -0.9545, 0.0), (0.6818, -0.9091, 0.0), (0.6818, -0.8636, 0.0), (0.7273, -0.9545, 0.0), (0.7273, -0.9091, 0.0), (0.7273, -0.8636, 0.0), (0.7727, -0.9545, 0.0), (0.7727, -0.9091, 0.0), (0.7727, -0.8636, 0.0), (0.5, 0.6818, 0.0), (0.5, 0.7273, 0.0), (0.5, 0.7727, 0.0), (0.5455, 0.6818, 0.0), (0.5455, 0.7273, 0.0), (0.5455, 0.7727, 0.0), (0.5909, 0.6818, 0.0), (0.5909, 0.7273, 0.0), (0.5909, 0.7727, 0.0), (0.5, 0.5, 0.0), (0.5, 0.5455, 0.0), (0.5, 0.5909, 0.0), (0.5455, 0.5, 0.0), (0.5455, 0.5455, 0.0), (0.5455, 0.5909, 0.0), (0.5909, 0.5, 0.0), (0.5909, 0.5455, 0.0), (0.5909, 0.5909, 0.0), (0.5, 0.3182, 0.0), (0.5, 0.3636, 0.0), (0.5, 0.4091, 0.0), (0.5455, 0.3182, 0.0), (0.5455, 0.3636, 0.0), (0.5455, 0.4091, 0.0), (0.5909, 0.3182, 0.0), (0.5909, 0.3636, 0.0), (0.5909, 0.4091, 0.0), (0.5, 0.1364, 0.0), (0.5, 0.1818, 0.0), (0.5, 0.2273, 0.0), (0.5455, 0.1364, 0.0), (0.5455, 0.1818, 0.0), (0.5455, 0.2273, 0.0), (0.5909, 0.1364, 0.0), (0.5909, 0.1818, 0.0), (0.5909, 0.2273, 0.0), (0.5, -0.04545, 0.0), (0.5, 2.235e-08, 0.0), (0.5, 0.04545, 0.0), (0.5455, -0.04545, 0.0), (0.5455, 2.235e-08, 0.0), (0.5455, 0.04545, 0.0), (0.5909, -0.04545, 0.0), (0.5909, 2.235e-08, 0.0), (0.5909, 0.04545, 0.0), (0.5, -0.2273, 0.0), (0.5, -0.1818, 0.0), (0.5, -0.1364, 0.0), (0.5455, -0.2273, 0.0), (0.5455, -0.1818, 0.0), (0.5455, -0.1364, 0.0), (0.5909, -0.2273, 0.0), (0.5909, -0.1818, 0.0), (0.5909, -0.1364, 0.0), (0.5, -0.4091, 0.0), (0.5, -0.3636, 0.0), (0.5, -0.3182, 0.0), (0.5455, -0.4091, 0.0), (0.5455, -0.3636, 0.0), (0.5455, -0.3182, 0.0), (0.5909, -0.4091, 0.0), (0.5909, -0.3636, 0.0), (0.5909, -0.3182, 0.0), (0.5, -0.5909, 0.0), (0.5, -0.5455, 0.0), (0.5, -0.5, 0.0), (0.5455, -0.5909, 0.0), (0.5455, -0.5455, 0.0), (0.5455, -0.5, 0.0), (0.5909, -0.5909, 0.0), (0.5909, -0.5455, 0.0), (0.5909, -0.5, 0.0), (0.5, -0.7727, 0.0), (0.5, -0.7273, 0.0), (0.5, -0.6818, 0.0), (0.5455, -0.7727, 0.0), (0.5455, -0.7273, 0.0), (0.5455, -0.6818, 0.0), (0.5909, -0.7727, 0.0), (0.5909, -0.7273, 0.0), (0.5909, -0.6818, 0.0), (0.5, -0.9545, 0.0), (0.5, -0.9091, 0.0), (0.5, -0.8636, 0.0), (0.5455, -0.9545, 0.0), (0.5455, -0.9091, 0.0), (0.5455, -0.8636, 0.0), (0.5909, -0.9545, 0.0), (0.5909, -0.9091, 0.0), (0.5909, -0.8636, 0.0), (0.3182, 0.6818, 0.0), (0.3182, 0.7273, 0.0), (0.3182, 0.7727, 0.0), (0.3636, 0.6818, 0.0), (0.3636, 0.7273, 0.0), (0.3636, 0.7727, 0.0), (0.4091, 0.6818, 0.0), (0.4091, 0.7273, 0.0), (0.4091, 0.7727, 0.0), (0.3182, 0.5, 0.0), (0.3182, 0.5455, 0.0), (0.3182, 0.5909, 0.0), (0.3636, 0.5, 0.0), (0.3636, 0.5455, 0.0), (0.3636, 0.5909, 0.0), (0.4091, 0.5, 0.0), (0.4091, 0.5455, 0.0), (0.4091, 0.5909, 0.0), (0.3182, 0.3182, 0.0), (0.3182, 0.3636, 0.0), (0.3182, 0.4091, 0.0), (0.3636, 0.3182, 0.0), (0.3636, 0.3636, 0.0), (0.3636, 0.4091, 0.0), (0.4091, 0.3182, 0.0), (0.4091, 0.3636, 0.0), (0.4091, 0.4091, 0.0), (0.3182, 0.1364, 0.0), (0.3182, 0.1818, 0.0), (0.3182, 0.2273, 0.0), (0.3636, 0.1364, 0.0), (0.3636, 0.1818, 0.0), (0.3636, 0.2273, 0.0), (0.4091, 0.1364, 0.0), (0.4091, 0.1818, 0.0), (0.4091, 0.2273, 0.0), (0.3182, -0.04545, 0.0), (0.3182, 2.235e-08, 0.0), (0.3182, 0.04545, 0.0), (0.3636, -0.04545, 0.0), (0.3636, 2.235e-08, 0.0), (0.3636, 0.04545, 0.0), (0.4091, -0.04545, 0.0), (0.4091, 2.235e-08, 0.0), (0.4091, 0.04545, 0.0), (0.3182, -0.2273, 0.0), (0.3182, -0.1818, 0.0), (0.3182, -0.1364, 0.0), (0.3636, -0.2273, 0.0), (0.3636, -0.1818, 0.0), (0.3636, -0.1364, 0.0), (0.4091, -0.2273, 0.0), (0.4091, -0.1818, 0.0), (0.4091, -0.1364, 0.0), (0.3182, -0.4091, 0.0), (0.3182, -0.3636, 0.0), (0.3182, -0.3182, 0.0), (0.3636, -0.4091, 0.0), (0.3636, -0.3636, 0.0), (0.3636, -0.3182, 0.0), (0.4091, -0.4091, 0.0), (0.4091, -0.3636, 0.0), (0.4091, -0.3182, 0.0), (0.3182, -0.5909, 0.0), (0.3182, -0.5455, 0.0), (0.3182, -0.5, 0.0), (0.3636, -0.5909, 0.0), (0.3636, -0.5455, 0.0), (0.3636, -0.5, 0.0), (0.4091, -0.5909, 0.0), (0.4091, -0.5455, 0.0), (0.4091, -0.5, 0.0), (0.3182, -0.7727, 0.0), (0.3182, -0.7273, 0.0), (0.3182, -0.6818, 0.0), (0.3636, -0.7727, 0.0), (0.3636, -0.7273, 0.0), (0.3636, -0.6818, 0.0), (0.4091, -0.7727, 0.0), (0.4091, -0.7273, 0.0), (0.4091, -0.6818, 0.0), (0.3182, -0.9545, 0.0), (0.3182, -0.9091, 0.0), (0.3182, -0.8636, 0.0), (0.3636, -0.9545, 0.0), (0.3636, -0.9091, 0.0), (0.3636, -0.8636, 0.0), (0.4091, -0.9545, 0.0), (0.4091, -0.9091, 0.0), (0.4091, -0.8636, 0.0), (0.1364, 0.6818, 0.0), (0.1364, 0.7273, 0.0), (0.1364, 0.7727, 0.0), (0.1818, 0.6818, 0.0), (0.1818, 0.7273, 0.0), (0.1818, 0.7727, 0.0), (0.2273, 0.6818, 0.0), (0.2273, 0.7273, 0.0), (0.2273, 0.7727, 0.0), (0.1364, 0.5, 0.0), (0.1364, 0.5455, 0.0), (0.1364, 0.5909, 0.0), (0.1818, 0.5, 0.0), (0.1818, 0.5455, 0.0), (0.1818, 0.5909, 0.0), (0.2273, 0.5, 0.0), (0.2273, 0.5455, 0.0), (0.2273, 0.5909, 0.0), (0.1364, 0.3182, 0.0), (0.1364, 0.3636, 0.0), (0.1364, 0.4091, 0.0), (0.1818, 0.3182, 0.0), (0.1818, 0.3636, 0.0), (0.1818, 0.4091, 0.0), (0.2273, 0.3182, 0.0), (0.2273, 0.3636, 0.0), (0.2273, 0.4091, 0.0), (0.1364, 0.1364, 0.0), (0.1364, 0.1818, 0.0), (0.1364, 0.2273, 0.0), (0.1818, 0.1364, 0.0), (0.1818, 0.1818, 0.0), (0.1818, 0.2273, 0.0), (0.2273, 0.1364, 0.0), (0.2273, 0.1818, 0.0), (0.2273, 0.2273, 0.0), (0.1364, -0.04545, 0.0), (0.1364, 2.235e-08, 0.0), (0.1364, 0.04545, 0.0), (0.1818, -0.04545, 0.0), (0.1818, 2.235e-08, 0.0), (0.1818, 0.04545, 0.0), (0.2273, -0.04545, 0.0), (0.2273, 2.235e-08, 0.0), (0.2273, 0.04545, 0.0), (0.1364, -0.2273, 0.0), (0.1364, -0.1818, 0.0), (0.1364, -0.1364, 0.0), (0.1818, -0.2273, 0.0), (0.1818, -0.1818, 0.0), (0.1818, -0.1364, 0.0), (0.2273, -0.2273, 0.0), (0.2273, -0.1818, 0.0), (0.2273, -0.1364, 0.0), (0.1364, -0.4091, 0.0), (0.1364, -0.3636, 0.0), (0.1364, -0.3182, 0.0), (0.1818, -0.4091, 0.0), (0.1818, -0.3636, 0.0), (0.1818, -0.3182, 0.0), (0.2273, -0.4091, 0.0), (0.2273, -0.3636, 0.0), (0.2273, -0.3182, 0.0), (0.1364, -0.5909, 0.0), (0.1364, -0.5455, 0.0), (0.1364, -0.5, 0.0), (0.1818, -0.5909, 0.0), (0.1818, -0.5455, 0.0), (0.1818, -0.5, 0.0), (0.2273, -0.5909, 0.0), (0.2273, -0.5455, 0.0), (0.2273, -0.5, 0.0), (0.1364, -0.7727, 0.0), (0.1364, -0.7273, 0.0), (0.1364, -0.6818, 0.0), (0.1818, -0.7727, 0.0), (0.1818, -0.7273, 0.0), (0.1818, -0.6818, 0.0), (0.2273, -0.7727, 0.0), (0.2273, -0.7273, 0.0), (0.2273, -0.6818, 0.0), (0.1364, -0.9545, 0.0), (0.1364, -0.9091, 0.0), (0.1364, -0.8636, 0.0), (0.1818, -0.9545, 0.0), (0.1818, -0.9091, 0.0), (0.1818, -0.8636, 0.0), (0.2273, -0.9545, 0.0), (0.2273, -0.9091, 0.0), (0.2273, -0.8636, 0.0), (-0.04545, 0.6818, 0.0), (-0.04545, 0.7273, 0.0), (-0.04545, 0.7727, 0.0), (-1.676e-08, 0.6818, 0.0), (-1.863e-08, 0.7273, 0.0), (-2.049e-08, 0.7727, 0.0), (0.04545, 0.6818, 0.0), (0.04545, 0.7273, 0.0), (0.04545, 0.7727, 0.0), (-0.04545, 0.5, 0.0), (-0.04545, 0.5455, 0.0), (-0.04545, 0.5909, 0.0), (-9.313e-09, 0.5, 0.0), (-1.118e-08, 0.5455, 0.0), (-1.304e-08, 0.5909, 0.0), (0.04545, 0.5, 0.0), (0.04545, 0.5455, 0.0), (0.04545, 0.5909, 0.0), (-0.04545, 0.3182, 0.0), (-0.04545, 0.3636, 0.0), (-0.04545, 0.4091, 0.0), (-7.451e-09, 0.3182, 0.0), (-7.451e-09, 0.3636, 0.0), (-7.451e-09, 0.4091, 0.0), (0.04545, 0.3182, 0.0), (0.04545, 0.3636, 0.0), (0.04545, 0.4091, 0.0), (-0.04545, 0.1364, 0.0), (-0.04545, 0.1818, 0.0), (-0.04545, 0.2273, 0.0), (-7.451e-09, 0.1364, 0.0), (-7.451e-09, 0.1818, 0.0), (-7.451e-09, 0.2273, 0.0), (0.04545, 0.1364, 0.0), (0.04545, 0.1818, 0.0), (0.04545, 0.2273, 0.0), (-0.04545, -0.04545, 0.0), (-0.04545, 2.235e-08, 0.0), (-0.04545, 0.04545, 0.0), (-1.863e-09, -0.04545, 0.0), (-3.725e-09, 2.235e-08, 0.0), (-5.588e-09, 0.04545, 0.0), (0.04545, -0.04545, 0.0), (0.04545, 2.235e-08, 0.0), (0.04545, 0.04545, 0.0), (-0.04545, -0.2273, 0.0), (-0.04545, -0.1818, 0.0), (-0.04545, -0.1364, 0.0), (5.588e-09, -0.2273, 0.0), (3.725e-09, -0.1818, 0.0), (1.863e-09, -0.1364, 0.0), (0.04545, -0.2273, 0.0), (0.04545, -0.1818, 0.0), (0.04545, -0.1364, 0.0), (-0.04545, -0.4091, 0.0), (-0.04545, -0.3636, 0.0), (-0.04545, -0.3182, 0.0), (7.451e-09, -0.4091, 0.0), (7.451e-09, -0.3636, 0.0), (7.451e-09, -0.3182, 0.0), (0.04545, -0.4091, 0.0), (0.04545, -0.3636, 0.0), (0.04545, -0.3182, 0.0), (-0.04545, -0.5909, 0.0), (-0.04545, -0.5455, 0.0), (-0.04545, -0.5, 0.0), (7.451e-09, -0.5909, 0.0), (7.451e-09, -0.5455, 0.0), (7.451e-09, -0.5, 0.0), (0.04545, -0.5909, 0.0), (0.04545, -0.5455, 0.0), (0.04545, -0.5, 0.0), (-0.04545, -0.7727, 0.0), (-0.04545, -0.7273, 0.0), (-0.04545, -0.6818, 0.0), (1.304e-08, -0.7727, 0.0), (1.118e-08, -0.7273, 0.0), (9.313e-09, -0.6818, 0.0), (0.04545, -0.7727, 0.0), (0.04545, -0.7273, 0.0), (0.04545, -0.6818, 0.0), (-0.04545, -0.9545, 0.0), (-0.04545, -0.9091, 0.0), (-0.04545, -0.8636, 0.0), (2.049e-08, -0.9545, 0.0), (1.863e-08, -0.9091, 0.0), (1.676e-08, -0.8636, 0.0), (0.04545, -0.9545, 0.0), (0.04545, -0.9091, 0.0), (0.04545, -0.8636, 0.0), (-0.2273, 0.6818, 0.0), (-0.2273, 0.7273, 0.0), (-0.2273, 0.7727, 0.0), (-0.1818, 0.6818, 0.0), (-0.1818, 0.7273, 0.0), (-0.1818, 0.7727, 0.0), (-0.1364, 0.6818, 0.0), (-0.1364, 0.7273, 0.0), (-0.1364, 0.7727, 0.0), (-0.2273, 0.5, 0.0), (-0.2273, 0.5455, 0.0), (-0.2273, 0.5909, 0.0), (-0.1818, 0.5, 0.0), (-0.1818, 0.5455, 0.0), (-0.1818, 0.5909, 0.0), (-0.1364, 0.5, 0.0), (-0.1364, 0.5455, 0.0), (-0.1364, 0.5909, 0.0), (-0.2273, 0.3182, 0.0), (-0.2273, 0.3636, 0.0), (-0.2273, 0.4091, 0.0), (-0.1818, 0.3182, 0.0), (-0.1818, 0.3636, 0.0), (-0.1818, 0.4091, 0.0), (-0.1364, 0.3182, 0.0), (-0.1364, 0.3636, 0.0), (-0.1364, 0.4091, 0.0), (-0.2273, 0.1364, 0.0), (-0.2273, 0.1818, 0.0), (-0.2273, 0.2273, 0.0), (-0.1818, 0.1364, 0.0), (-0.1818, 0.1818, 0.0), (-0.1818, 0.2273, 0.0), (-0.1364, 0.1364, 0.0), (-0.1364, 0.1818, 0.0), (-0.1364, 0.2273, 0.0), (-0.2273, -0.04545, 0.0), (-0.2273, 2.235e-08, 0.0), (-0.2273, 0.04545, 0.0), (-0.1818, -0.04545, 0.0), (-0.1818, 2.235e-08, 0.0), (-0.1818, 0.04545, 0.0), (-0.1364, -0.04545, 0.0), (-0.1364, 2.235e-08, 0.0), (-0.1364, 0.04545, 0.0), (-0.2273, -0.2273, 0.0), (-0.2273, -0.1818, 0.0), (-0.2273, -0.1364, 0.0), (-0.1818, -0.2273, 0.0), (-0.1818, -0.1818, 0.0), (-0.1818, -0.1364, 0.0), (-0.1364, -0.2273, 0.0), (-0.1364, -0.1818, 0.0), (-0.1364, -0.1364, 0.0), (-0.2273, -0.4091, 0.0), (-0.2273, -0.3636, 0.0), (-0.2273, -0.3182, 0.0), (-0.1818, -0.4091, 0.0), (-0.1818, -0.3636, 0.0), (-0.1818, -0.3182, 0.0), (-0.1364, -0.4091, 0.0), (-0.1364, -0.3636, 0.0), (-0.1364, -0.3182, 0.0), (-0.2273, -0.5909, 0.0), (-0.2273, -0.5455, 0.0), (-0.2273, -0.5, 0.0), (-0.1818, -0.5909, 0.0), (-0.1818, -0.5455, 0.0), (-0.1818, -0.5, 0.0), (-0.1364, -0.5909, 0.0), (-0.1364, -0.5455, 0.0), (-0.1364, -0.5, 0.0), (-0.2273, -0.7727, 0.0), (-0.2273, -0.7273, 0.0), (-0.2273, -0.6818, 0.0), (-0.1818, -0.7727, 0.0), (-0.1818, -0.7273, 0.0), (-0.1818, -0.6818, 0.0), (-0.1364, -0.7727, 0.0), (-0.1364, -0.7273, 0.0), (-0.1364, -0.6818, 0.0), (-0.2273, -0.9545, 0.0), (-0.2273, -0.9091, 0.0), (-0.2273, -0.8636, 0.0), (-0.1818, -0.9545, 0.0), (-0.1818, -0.9091, 0.0), (-0.1818, -0.8636, 0.0), (-0.1364, -0.9545, 0.0), (-0.1364, -0.9091, 0.0), (-0.1364, -0.8636, 0.0), (-0.4091, 0.6818, 0.0), (-0.4091, 0.7273, 0.0), (-0.4091, 0.7727, 0.0), (-0.3636, 0.6818, 0.0), (-0.3636, 0.7273, 0.0), (-0.3636, 0.7727, 0.0), (-0.3182, 0.6818, 0.0), (-0.3182, 0.7273, 0.0), (-0.3182, 0.7727, 0.0), (-0.4091, 0.5, 0.0), (-0.4091, 0.5455, 0.0), (-0.4091, 0.5909, 0.0), (-0.3636, 0.5, 0.0), (-0.3636, 0.5455, 0.0), (-0.3636, 0.5909, 0.0), (-0.3182, 0.5, 0.0), (-0.3182, 0.5455, 0.0), (-0.3182, 0.5909, 0.0), (-0.4091, 0.3182, 0.0), (-0.4091, 0.3636, 0.0), (-0.4091, 0.4091, 0.0), (-0.3636, 0.3182, 0.0), (-0.3636, 0.3636, 0.0), (-0.3636, 0.4091, 0.0), (-0.3182, 0.3182, 0.0), (-0.3182, 0.3636, 0.0), (-0.3182, 0.4091, 0.0), (-0.4091, 0.1364, 0.0), (-0.4091, 0.1818, 0.0), (-0.4091, 0.2273, 0.0), (-0.3636, 0.1364, 0.0), (-0.3636, 0.1818, 0.0), (-0.3636, 0.2273, 0.0), (-0.3182, 0.1364, 0.0), (-0.3182, 0.1818, 0.0), (-0.3182, 0.2273, 0.0), (-0.4091, -0.04545, 0.0), (-0.4091, 2.235e-08, 0.0), (-0.4091, 0.04545, 0.0), (-0.3636, -0.04545, 0.0), (-0.3636, 2.235e-08, 0.0), (-0.3636, 0.04545, 0.0), (-0.3182, -0.04545, 0.0), (-0.3182, 2.235e-08, 0.0), (-0.3182, 0.04545, 0.0), (-0.4091, -0.2273, 0.0), (-0.4091, -0.1818, 0.0), (-0.4091, -0.1364, 0.0), (-0.3636, -0.2273, 0.0), (-0.3636, -0.1818, 0.0), (-0.3636, -0.1364, 0.0), (-0.3182, -0.2273, 0.0), (-0.3182, -0.1818, 0.0), (-0.3182, -0.1364, 0.0), (-0.4091, -0.4091, 0.0), (-0.4091, -0.3636, 0.0), (-0.4091, -0.3182, 0.0), (-0.3636, -0.4091, 0.0), (-0.3636, -0.3636, 0.0), (-0.3636, -0.3182, 0.0), (-0.3182, -0.4091, 0.0), (-0.3182, -0.3636, 0.0), (-0.3182, -0.3182, 0.0), (-0.4091, -0.5909, 0.0), (-0.4091, -0.5455, 0.0), (-0.4091, -0.5, 0.0), (-0.3636, -0.5909, 0.0), (-0.3636, -0.5455, 0.0), (-0.3636, -0.5, 0.0), (-0.3182, -0.5909, 0.0), (-0.3182, -0.5455, 0.0), (-0.3182, -0.5, 0.0), (-0.4091, -0.7727, 0.0), (-0.4091, -0.7273, 0.0), (-0.4091, -0.6818, 0.0), (-0.3636, -0.7727, 0.0), (-0.3636, -0.7273, 0.0), (-0.3636, -0.6818, 0.0), (-0.3182, -0.7727, 0.0), (-0.3182, -0.7273, 0.0), (-0.3182, -0.6818, 0.0), (-0.4091, -0.9545, 0.0), (-0.4091, -0.9091, 0.0), (-0.4091, -0.8636, 0.0), (-0.3636, -0.9545, 0.0), (-0.3636, -0.9091, 0.0), (-0.3636, -0.8636, 0.0), (-0.3182, -0.9545, 0.0), (-0.3182, -0.9091, 0.0), (-0.3182, -0.8636, 0.0), (-0.5909, 0.6818, 0.0), (-0.5909, 0.7273, 0.0), (-0.5909, 0.7727, 0.0), (-0.5455, 0.6818, 0.0), (-0.5455, 0.7273, 0.0), (-0.5455, 0.7727, 0.0), (-0.5, 0.6818, 0.0), (-0.5, 0.7273, 0.0), (-0.5, 0.7727, 0.0), (-0.5909, 0.5, 0.0), (-0.5909, 0.5455, 0.0), (-0.5909, 0.5909, 0.0), (-0.5455, 0.5, 0.0), (-0.5455, 0.5455, 0.0), (-0.5455, 0.5909, 0.0), (-0.5, 0.5, 0.0), (-0.5, 0.5455, 0.0), (-0.5, 0.5909, 0.0), (-0.5909, 0.3182, 0.0), (-0.5909, 0.3636, 0.0), (-0.5909, 0.4091, 0.0), (-0.5455, 0.3182, 0.0), (-0.5455, 0.3636, 0.0), (-0.5455, 0.4091, 0.0), (-0.5, 0.3182, 0.0), (-0.5, 0.3636, 0.0), (-0.5, 0.4091, 0.0), (-0.5909, 0.1364, 0.0), (-0.5909, 0.1818, 0.0), (-0.5909, 0.2273, 0.0), (-0.5455, 0.1364, 0.0), (-0.5455, 0.1818, 0.0), (-0.5455, 0.2273, 0.0), (-0.5, 0.1364, 0.0), (-0.5, 0.1818, 0.0), (-0.5, 0.2273, 0.0), (-0.5909, -0.04545, 0.0), (-0.5909, 2.235e-08, 0.0), (-0.5909, 0.04545, 0.0), (-0.5455, -0.04545, 0.0), (-0.5455, 2.235e-08, 0.0), (-0.5455, 0.04545, 0.0), (-0.5, -0.04545, 0.0), (-0.5, 2.235e-08, 0.0), (-0.5, 0.04545, 0.0), (-0.5909, -0.2273, 0.0), (-0.5909, -0.1818, 0.0), (-0.5909, -0.1364, 0.0), (-0.5455, -0.2273, 0.0), (-0.5455, -0.1818, 0.0), (-0.5455, -0.1364, 0.0), (-0.5, -0.2273, 0.0), (-0.5, -0.1818, 0.0), (-0.5, -0.1364, 0.0), (-0.5909, -0.4091, 0.0), (-0.5909, -0.3636, 0.0), (-0.5909, -0.3182, 0.0), (-0.5455, -0.4091, 0.0), (-0.5455, -0.3636, 0.0), (-0.5455, -0.3182, 0.0), (-0.5, -0.4091, 0.0), (-0.5, -0.3636, 0.0), (-0.5, -0.3182, 0.0), (-0.5909, -0.5909, 0.0), (-0.5909, -0.5455, 0.0), (-0.5909, -0.5, 0.0), (-0.5455, -0.5909, 0.0), (-0.5455, -0.5455, 0.0), (-0.5455, -0.5, 0.0), (-0.5, -0.5909, 0.0), (-0.5, -0.5455, 0.0), (-0.5, -0.5, 0.0), (-0.5909, -0.7727, 0.0), (-0.5909, -0.7273, 0.0), (-0.5909, -0.6818, 0.0), (-0.5455, -0.7727, 0.0), (-0.5455, -0.7273, 0.0), (-0.5455, -0.6818, 0.0), (-0.5, -0.7727, 0.0), (-0.5, -0.7273, 0.0), (-0.5, -0.6818, 0.0), (-0.5909, -0.9545, 0.0), (-0.5909, -0.9091, 0.0), (-0.5909, -0.8636, 0.0), (-0.5455, -0.9545, 0.0), (-0.5455, -0.9091, 0.0), (-0.5455, -0.8636, 0.0), (-0.5, -0.9545, 0.0), (-0.5, -0.9091, 0.0), (-0.5, -0.8636, 0.0), (-0.7727, 0.6818, 0.0), (-0.7727, 0.7273, 0.0), (-0.7727, 0.7727, 0.0), (-0.7273, 0.6818, 0.0), (-0.7273, 0.7273, 0.0), (-0.7273, 0.7727, 0.0), (-0.6818, 0.6818, 0.0), (-0.6818, 0.7273, 0.0), (-0.6818, 0.7727, 0.0), (-0.7727, 0.5, 0.0), (-0.7727, 0.5455, 0.0), (-0.7727, 0.5909, 0.0), (-0.7273, 0.5, 0.0), (-0.7273, 0.5455, 0.0), (-0.7273, 0.5909, 0.0), (-0.6818, 0.5, 0.0), (-0.6818, 0.5455, 0.0), (-0.6818, 0.5909, 0.0), (-0.7727, 0.3182, 0.0), (-0.7727, 0.3636, 0.0), (-0.7727, 0.4091, 0.0), (-0.7273, 0.3182, 0.0), (-0.7273, 0.3636, 0.0), (-0.7273, 0.4091, 0.0), (-0.6818, 0.3182, 0.0), (-0.6818, 0.3636, 0.0), (-0.6818, 0.4091, 0.0), (-0.7727, 0.1364, 0.0), (-0.7727, 0.1818, 0.0), (-0.7727, 0.2273, 0.0), (-0.7273, 0.1364, 0.0), (-0.7273, 0.1818, 0.0), (-0.7273, 0.2273, 0.0), (-0.6818, 0.1364, 0.0), (-0.6818, 0.1818, 0.0), (-0.6818, 0.2273, 0.0), (-0.7727, -0.04545, 0.0), (-0.7727, 2.235e-08, 0.0), (-0.7727, 0.04545, 0.0), (-0.7273, -0.04545, 0.0), (-0.7273, 2.235e-08, 0.0), (-0.7273, 0.04545, 0.0), (-0.6818, -0.04545, 0.0), (-0.6818, 2.235e-08, 0.0), (-0.6818, 0.04545, 0.0), (-0.7727, -0.2273, 0.0), (-0.7727, -0.1818, 0.0), (-0.7727, -0.1364, 0.0), (-0.7273, -0.2273, 0.0), (-0.7273, -0.1818, 0.0), (-0.7273, -0.1364, 0.0), (-0.6818, -0.2273, 0.0), (-0.6818, -0.1818, 0.0), (-0.6818, -0.1364, 0.0), (-0.7727, -0.4091, 0.0), (-0.7727, -0.3636, 0.0), (-0.7727, -0.3182, 0.0), (-0.7273, -0.4091, 0.0), (-0.7273, -0.3636, 0.0), (-0.7273, -0.3182, 0.0), (-0.6818, -0.4091, 0.0), (-0.6818, -0.3636, 0.0), (-0.6818, -0.3182, 0.0), (-0.7727, -0.5909, 0.0), (-0.7727, -0.5455, 0.0), (-0.7727, -0.5, 0.0), (-0.7273, -0.5909, 0.0), (-0.7273, -0.5455, 0.0), (-0.7273, -0.5, 0.0), (-0.6818, -0.5909, 0.0), (-0.6818, -0.5455, 0.0), (-0.6818, -0.5, 0.0), (-0.7727, -0.7727, 0.0), (-0.7727, -0.7273, 0.0), (-0.7727, -0.6818, 0.0), (-0.7273, -0.7727, 0.0), (-0.7273, -0.7273, 0.0), (-0.7273, -0.6818, 0.0), (-0.6818, -0.7727, 0.0), (-0.6818, -0.7273, 0.0), (-0.6818, -0.6818, 0.0), (-0.7727, -0.9545, 0.0), (-0.7727, -0.9091, 0.0), (-0.7727, -0.8636, 0.0), (-0.7273, -0.9545, 0.0), (-0.7273, -0.9091, 0.0), (-0.7273, -0.8636, 0.0), (-0.6818, -0.9545, 0.0), (-0.6818, -0.9091, 0.0), (-0.6818, -0.8636, 0.0), (-0.9545, 0.6818, 0.0), (-0.9545, 0.7273, 0.0), (-0.9545, 0.7727, 0.0), (-0.9091, 0.6818, 0.0), (-0.9091, 0.7273, 0.0), (-0.9091, 0.7727, 0.0), (-0.8636, 0.6818, 0.0), (-0.8636, 0.7273, 0.0), (-0.8636, 0.7727, 0.0), (-0.9545, 0.5, 0.0), (-0.9545, 0.5455, 0.0), (-0.9545, 0.5909, 0.0), (-0.9091, 0.5, 0.0), (-0.9091, 0.5455, 0.0), (-0.9091, 0.5909, 0.0), (-0.8636, 0.5, 0.0), (-0.8636, 0.5455, 0.0), (-0.8636, 0.5909, 0.0), (-0.9545, 0.3182, 0.0), (-0.9545, 0.3636, 0.0), (-0.9545, 0.4091, 0.0), (-0.9091, 0.3182, 0.0), (-0.9091, 0.3636, 0.0), (-0.9091, 0.4091, 0.0), (-0.8636, 0.3182, 0.0), (-0.8636, 0.3636, 0.0), (-0.8636, 0.4091, 0.0), (-0.9545, 0.1364, 0.0), (-0.9545, 0.1818, 0.0), (-0.9545, 0.2273, 0.0), (-0.9091, 0.1364, 0.0), (-0.9091, 0.1818, 0.0), (-0.9091, 0.2273, 0.0), (-0.8636, 0.1364, 0.0), (-0.8636, 0.1818, 0.0), (-0.8636, 0.2273, 0.0), (-0.9545, -0.04545, 0.0), (-0.9545, -7.451e-09, 0.0), (-0.9545, 0.04545, 0.0), (-0.9091, -0.04545, 0.0), (-0.9091, 0.0, 0.0), (-0.9091, 0.04545, 0.0), (-0.8636, -0.04545, 0.0), (-0.8636, 7.451e-09, 0.0), (-0.8636, 0.04545, 0.0), (-0.9545, -0.2273, 0.0), (-0.9545, -0.1818, 0.0), (-0.9545, -0.1364, 0.0), (-0.9091, -0.2273, 0.0), (-0.9091, -0.1818, 0.0), (-0.9091, -0.1364, 0.0), (-0.8636, -0.2273, 0.0), (-0.8636, -0.1818, 0.0), (-0.8636, -0.1364, 0.0), (-0.9545, -0.4091, 0.0), (-0.9545, -0.3636, 0.0), (-0.9545, -0.3182, 0.0), (-0.9091, -0.4091, 0.0), (-0.9091, -0.3636, 0.0), (-0.9091, -0.3182, 0.0), (-0.8636, -0.4091, 0.0), (-0.8636, -0.3636, 0.0), (-0.8636, -0.3182, 0.0), (-0.9545, -0.5909, 0.0), (-0.9545, -0.5455, 0.0), (-0.9545, -0.5, 0.0), (-0.9091, -0.5909, 0.0), (-0.9091, -0.5455, 0.0), (-0.9091, -0.5, 0.0), (-0.8636, -0.5909, 0.0), (-0.8636, -0.5455, 0.0), (-0.8636, -0.5, 0.0), (-0.9545, -0.7727, 0.0), (-0.9545, -0.7273, 0.0), (-0.9545, -0.6818, 0.0), (-0.9091, -0.7727, 0.0), (-0.9091, -0.7273, 0.0), (-0.9091, -0.6818, 0.0), (-0.8636, -0.7727, 0.0), (-0.8636, -0.7273, 0.0), (-0.8636, -0.6818, 0.0), (-0.9545, -0.9545, 0.0), (-0.9545, -0.9091, 0.0), (-0.9545, -0.8636, 0.0), (-0.9091, -0.9545, 0.0), (-0.9091, -0.9091, 0.0), (-0.9091, -0.8636, 0.0), (-0.8636, -0.9545, 0.0), (-0.8636, -0.9091, 0.0), (-0.8636, -0.8636, 0.0), (0.6818, 0.8636, 0.0), (0.6818, 0.9091, 0.0), (0.6818, 0.9545, 0.0), (0.7273, 0.8636, 0.0), (0.7273, 0.9091, 0.0), (0.7273, 0.9545, 0.0), (0.7727, 0.8636, 0.0), (0.7727, 0.9091, 0.0), (0.7727, 0.9545, 0.0), (0.5, 0.8636, 0.0), (0.5, 0.9091, 0.0), (0.5, 0.9545, 0.0), (0.5455, 0.8636, 0.0), (0.5455, 0.9091, 0.0), (0.5455, 0.9545, 0.0), (0.5909, 0.8636, 0.0), (0.5909, 0.9091, 0.0), (0.5909, 0.9545, 0.0), (0.3182, 0.8636, 0.0), (0.3182, 0.9091, 0.0), (0.3182, 0.9545, 0.0), (0.3636, 0.8636, 0.0), (0.3636, 0.9091, 0.0), (0.3636, 0.9545, 0.0), (0.4091, 0.8636, 0.0), (0.4091, 0.9091, 0.0), (0.4091, 0.9545, 0.0), (0.1364, 0.8636, 0.0), (0.1364, 0.9091, 0.0), (0.1364, 0.9545, 0.0), (0.1818, 0.8636, 0.0), (0.1818, 0.9091, 0.0), (0.1818, 0.9545, 0.0), (0.2273, 0.8636, 0.0), (0.2273, 0.9091, 0.0), (0.2273, 0.9545, 0.0), (-0.04545, 0.8636, 0.0), (-0.04545, 0.9091, 0.0), (-0.04545, 0.9545, 0.0), (-2.235e-08, 0.8636, 0.0), (-2.235e-08, 0.9091, 0.0), (-2.235e-08, 0.9545, 0.0), (0.04545, 0.8636, 0.0), (0.04545, 0.9091, 0.0), (0.04545, 0.9545, 0.0), (-0.2273, 0.8636, 0.0), (-0.2273, 0.9091, 0.0), (-0.2273, 0.9545, 0.0), (-0.1818, 0.8636, 0.0), (-0.1818, 0.9091, 0.0), (-0.1818, 0.9545, 0.0), (-0.1364, 0.8636, 0.0), (-0.1364, 0.9091, 0.0), (-0.1364, 0.9545, 0.0), (-0.4091, 0.8636, 0.0), (-0.4091, 0.9091, 0.0), (-0.4091, 0.9545, 0.0), (-0.3636, 0.8636, 0.0), (-0.3636, 0.9091, 0.0), (-0.3636, 0.9545, 0.0), (-0.3182, 0.8636, 0.0), (-0.3182, 0.9091, 0.0), (-0.3182, 0.9545, 0.0), (-0.5909, 0.8636, 0.0), (-0.5909, 0.9091, 0.0), (-0.5909, 0.9545, 0.0), (-0.5455, 0.8636, 0.0), (-0.5455, 0.9091, 0.0), (-0.5455, 0.9545, 0.0), (-0.5, 0.8636, 0.0), (-0.5, 0.9091, 0.0), (-0.5, 0.9545, 0.0), (-0.7727, 0.8636, 0.0), (-0.7727, 0.9091, 0.0), (-0.7727, 0.9545, 0.0), (-0.7273, 0.8636, 0.0), (-0.7273, 0.9091, 0.0), (-0.7273, 0.9545, 0.0), (-0.6818, 0.8636, 0.0), (-0.6818, 0.9091, 0.0), (-0.6818, 0.9545, 0.0), (-0.9545, 0.8636, 0.0), (-0.9545, 0.9091, 0.0), (-0.9545, 0.9545, 0.0), (-0.9091, 0.8636, 0.0), (-0.9091, 0.9091, 0.0), (-0.9091, 0.9545, 0.0), (-0.8636, 0.8636, 0.0), (-0.8636, 0.9091, 0.0), (-0.8636, 0.9545, 0.0), (0.8636, 0.8636, 0.0), (0.8636, 0.9091, 0.0), (0.8636, 0.9545, 0.0), (0.9091, 0.8636, 0.0), (0.9091, 0.9091, 0.0), (0.9091, 0.9545, 0.0), (0.9545, 0.8636, 0.0), (0.9545, 0.9091, 0.0), (0.9545, 0.9545, 0.0)], [], [(2024, 152, 3, 246), (2015, 278, 43, 153), (2006, 311, 42, 273), (1997, 344, 41, 270), (1988, 377, 40, 267), (1979, 410, 39, 264), (1970, 443, 38, 261), (1961, 476, 37, 258), (1952, 509, 36, 255), (1943, 542, 35, 252), (1934, 575, 34, 249), (1925, 281, 44, 606), (1916, 284, 45, 609), (1907, 287, 46, 612), (1898, 290, 47, 615), (1889, 293, 48, 618), (1880, 296, 49, 621), (1871, 299, 50, 624), (1862, 302, 51, 627), (1853, 305, 52, 630), (1844, 308, 53, 633), (1835, 314, 54, 636), (1826, 317, 55, 639), (1817, 320, 56, 642), (1808, 323, 57, 645), (1799, 326, 58, 648), (1790, 329, 59, 651), (1781, 332, 60, 654), (1772, 335, 61, 657), (1763, 338, 62, 660), (1754, 341, 63, 663), (1745, 347, 64, 666), (1736, 350, 65, 669), (1727, 353, 66, 672), (1718, 356, 67, 675), (1709, 359, 68, 678), (1700, 362, 69, 681), (1691, 365, 70, 684), (1682, 368, 71, 687), (1673, 371, 72, 690), (1664, 374, 73, 693), (1655, 380, 74, 696), (1646, 383, 75, 699), (1637, 386, 76, 702), (1628, 389, 77, 705), (1619, 392, 78, 708), (1610, 395, 79, 711), (1601, 398, 80, 714), (1592, 401, 81, 717), (1583, 404, 82, 720), (1574, 407, 83, 723), (1565, 413, 84, 726), (1556, 416, 85, 729), (1547, 419, 86, 732), (1538, 422, 87, 735), (1529, 425, 88, 738), (1520, 428, 89, 741), (1511, 431, 90, 744), (1502, 434, 91, 747), (1493, 437, 92, 750), (1484, 440, 93, 753), (1475, 446, 94, 756), (1466, 449, 95, 759), (1457, 452, 96, 762), (1448, 455, 97, 765), (1439, 458, 98, 768), (1430, 461, 99, 771), (1421, 464, 100, 774), (1412, 467, 101, 777), (1403, 470, 102, 780), (1394, 473, 103, 783), (1385, 479, 104, 786), (1376, 482, 105, 789), (1367, 485, 106, 792), (1358, 488, 107, 795), (1349, 491, 108, 798), (1340, 494, 109, 801), (1331, 497, 110, 804), (1322, 500, 111, 807), (1313, 503, 112, 810), (1304, 506, 113, 813), (1295, 512, 114, 816), (1286, 515, 115, 819), (1277, 518, 116, 822), (1268, 521, 117, 825), (1259, 524, 118, 828), (1250, 527, 119, 831), (1241, 530, 120, 834), (1232, 533, 121, 837), (1223, 536, 122, 840), (1214, 539, 123, 843), (1205, 545, 124, 846), (1196, 548, 125, 849), (1187, 551, 126, 852), (1178, 554, 127, 855), (1169, 557, 128, 858), (1160, 560, 129, 861), (1151, 563, 130, 864), (1142, 566, 131, 867), (1133, 569, 132, 870), (1124, 572, 133, 873), (1115, 578, 134, 876), (1106, 581, 135, 879), (1097, 584, 136, 882), (1088, 587, 137, 885), (1079, 590, 138, 888), (1070, 593, 139, 891), (1061, 596, 140, 894), (1052, 599, 141, 897), (1043, 602, 142, 900), (1034, 605, 143, 903), (1025, 218, 24, 906), (1016, 221, 25, 909), (1007, 224, 26, 912), (998, 227, 27, 915), (989, 230, 28, 918), (980, 233, 29, 921), (971, 236, 30, 924), (962, 239, 31, 927), (953, 242, 32, 930), (944, 245, 33, 933), (605, 938, 935, 143), (938, 941, 934, 935), (941, 944, 933, 934), (142, 932, 936, 603), (603, 936, 937, 604), (604, 937, 938, 605), (932, 931, 939, 936), (936, 939, 940, 937), (937, 940, 941, 938), (931, 930, 942, 939), (939, 942, 943, 940), (940, 943, 944, 941), (930, 32, 243, 942), (942, 243, 244, 943), (943, 244, 245, 944), (602, 947, 932, 142), (947, 950, 931, 932), (950, 953, 930, 931), (141, 929, 945, 600), (600, 945, 946, 601), (601, 946, 947, 602), (929, 928, 948, 945), (945, 948, 949, 946), (946, 949, 950, 947), (928, 927, 951, 948), (948, 951, 952, 949), (949, 952, 953, 950), (927, 31, 240, 951), (951, 240, 241, 952), (952, 241, 242, 953), (599, 956, 929, 141), (956, 959, 928, 929), (959, 962, 927, 928), (140, 926, 954, 597), (597, 954, 955, 598), (598, 955, 956, 599), (926, 925, 957, 954), (954, 957, 958, 955), (955, 958, 959, 956), (925, 924, 960, 957), (957, 960, 961, 958), (958, 961, 962, 959), (924, 30, 237, 960), (960, 237, 238, 961), (961, 238, 239, 962), (596, 965, 926, 140), (965, 968, 925, 926), (968, 971, 924, 925), (139, 923, 963, 594), (594, 963, 964, 595), (595, 964, 965, 596), (923, 922, 966, 963), (963, 966, 967, 964), (964, 967, 968, 965), (922, 921, 969, 966), (966, 969, 970, 967), (967, 970, 971, 968), (921, 29, 234, 969), (969, 234, 235, 970), (970, 235, 236, 971), (593, 974, 923, 139), (974, 977, 922, 923), (977, 980, 921, 922), (138, 920, 972, 591), (591, 972, 973, 592), (592, 973, 974, 593), (920, 919, 975, 972), (972, 975, 976, 973), (973, 976, 977, 974), (919, 918, 978, 975), (975, 978, 979, 976), (976, 979, 980, 977), (918, 28, 231, 978), (978, 231, 232, 979), (979, 232, 233, 980), (590, 983, 920, 138), (983, 986, 919, 920), (986, 989, 918, 919), (137, 917, 981, 588), (588, 981, 982, 589), (589, 982, 983, 590), (917, 916, 984, 981), (981, 984, 985, 982), (982, 985, 986, 983), (916, 915, 987, 984), (984, 987, 988, 985), (985, 988, 989, 986), (915, 27, 228, 987), (987, 228, 229, 988), (988, 229, 230, 989), (587, 992, 917, 137), (992, 995, 916, 917), (995, 998, 915, 916), (136, 914, 990, 585), (585, 990, 991, 586), (586, 991, 992, 587), (914, 913, 993, 990), (990, 993, 994, 991), (991, 994, 995, 992), (913, 912, 996, 993), (993, 996, 997, 994), (994, 997, 998, 995), (912, 26, 225, 996), (996, 225, 226, 997), (997, 226, 227, 998), (584, 1001, 914, 136), (1001, 1004, 913, 914), (1004, 1007, 912, 913), (135, 911, 999, 582), (582, 999, 1000, 583), (583, 1000, 1001, 584), (911, 910, 1002, 999), (999, 1002, 1003, 1000), (1000, 1003, 1004, 1001), (910, 909, 1005, 1002), (1002, 1005, 1006, 1003), (1003, 1006, 1007, 1004), (909, 25, 222, 1005), (1005, 222, 223, 1006), (1006, 223, 224, 1007), (581, 1010, 911, 135), (1010, 1013, 910, 911), (1013, 1016, 909, 910), (134, 908, 1008, 579), (579, 1008, 1009, 580), (580, 1009, 1010, 581), (908, 907, 1011, 1008), (1008, 1011, 1012, 1009), (1009, 1012, 1013, 1010), (907, 906, 1014, 1011), (1011, 1014, 1015, 1012), (1012, 1015, 1016, 1013), (906, 24, 219, 1014), (1014, 219, 220, 1015), (1015, 220, 221, 1016), (578, 1019, 908, 134), (1019, 1022, 907, 908), (1022, 1025, 906, 907), (23, 147, 1017, 576), (576, 1017, 1018, 577), (577, 1018, 1019, 578), (147, 148, 1020, 1017), (1017, 1020, 1021, 1018), (1018, 1021, 1022, 1019), (148, 149, 1023, 1020), (1020, 1023, 1024, 1021), (1021, 1024, 1025, 1022), (149, 1, 216, 1023), (1023, 216, 217, 1024), (1024, 217, 218, 1025), (572, 1028, 905, 133), (1028, 1031, 904, 905), (1031, 1034, 903, 904), (132, 902, 1026, 570), (570, 1026, 1027, 571), (571, 1027, 1028, 572), (902, 901, 1029, 1026), (1026, 1029, 1030, 1027), (1027, 1030, 1031, 1028), (901, 900, 1032, 1029), (1029, 1032, 1033, 1030), (1030, 1033, 1034, 1031), (900, 142, 603, 1032), (1032, 603, 604, 1033), (1033, 604, 605, 1034), (569, 1037, 902, 132), (1037, 1040, 901, 902), (1040, 1043, 900, 901), (131, 899, 1035, 567), (567, 1035, 1036, 568), (568, 1036, 1037, 569), (899, 898, 1038, 1035), (1035, 1038, 1039, 1036), (1036, 1039, 1040, 1037), (898, 897, 1041, 1038), (1038, 1041, 1042, 1039), (1039, 1042, 1043, 1040), (897, 141, 600, 1041), (1041, 600, 601, 1042), (1042, 601, 602, 1043), (566, 1046, 899, 131), (1046, 1049, 898, 899), (1049, 1052, 897, 898), (130, 896, 1044, 564), (564, 1044, 1045, 565), (565, 1045, 1046, 566), (896, 895, 1047, 1044), (1044, 1047, 1048, 1045), (1045, 1048, 1049, 1046), (895, 894, 1050, 1047), (1047, 1050, 1051, 1048), (1048, 1051, 1052, 1049), (894, 140, 597, 1050), (1050, 597, 598, 1051), (1051, 598, 599, 1052), (563, 1055, 896, 130), (1055, 1058, 895, 896), (1058, 1061, 894, 895), (129, 893, 1053, 561), (561, 1053, 1054, 562), (562, 1054, 1055, 563), (893, 892, 1056, 1053), (1053, 1056, 1057, 1054), (1054, 1057, 1058, 1055), (892, 891, 1059, 1056), (1056, 1059, 1060, 1057), (1057, 1060, 1061, 1058), (891, 139, 594, 1059), (1059, 594, 595, 1060), (1060, 595, 596, 1061), (560, 1064, 893, 129), (1064, 1067, 892, 893), (1067, 1070, 891, 892), (128, 890, 1062, 558), (558, 1062, 1063, 559), (559, 1063, 1064, 560), (890, 889, 1065, 1062), (1062, 1065, 1066, 1063), (1063, 1066, 1067, 1064), (889, 888, 1068, 1065), (1065, 1068, 1069, 1066), (1066, 1069, 1070, 1067), (888, 138, 591, 1068), (1068, 591, 592, 1069), (1069, 592, 593, 1070), (557, 1073, 890, 128), (1073, 1076, 889, 890), (1076, 1079, 888, 889), (127, 887, 1071, 555), (555, 1071, 1072, 556), (556, 1072, 1073, 557), (887, 886, 1074, 1071), (1071, 1074, 1075, 1072), (1072, 1075, 1076, 1073), (886, 885, 1077, 1074), (1074, 1077, 1078, 1075), (1075, 1078, 1079, 1076), (885, 137, 588, 1077), (1077, 588, 589, 1078), (1078, 589, 590, 1079), (554, 1082, 887, 127), (1082, 1085, 886, 887), (1085, 1088, 885, 886), (126, 884, 1080, 552), (552, 1080, 1081, 553), (553, 1081, 1082, 554), (884, 883, 1083, 1080), (1080, 1083, 1084, 1081), (1081, 1084, 1085, 1082), (883, 882, 1086, 1083), (1083, 1086, 1087, 1084), (1084, 1087, 1088, 1085), (882, 136, 585, 1086), (1086, 585, 586, 1087), (1087, 586, 587, 1088), (551, 1091, 884, 126), (1091, 1094, 883, 884), (1094, 1097, 882, 883), (125, 881, 1089, 549), (549, 1089, 1090, 550), (550, 1090, 1091, 551), (881, 880, 1092, 1089), (1089, 1092, 1093, 1090), (1090, 1093, 1094, 1091), (880, 879, 1095, 1092), (1092, 1095, 1096, 1093), (1093, 1096, 1097, 1094), (879, 135, 582, 1095), (1095, 582, 583, 1096), (1096, 583, 584, 1097), (548, 1100, 881, 125), (1100, 1103, 880, 881), (1103, 1106, 879, 880), (124, 878, 1098, 546), (546, 1098, 1099, 547), (547, 1099, 1100, 548), (878, 877, 1101, 1098), (1098, 1101, 1102, 1099), (1099, 1102, 1103, 1100), (877, 876, 1104, 1101), (1101, 1104, 1105, 1102), (1102, 1105, 1106, 1103), (876, 134, 579, 1104), (1104, 579, 580, 1105), (1105, 580, 581, 1106), (545, 1109, 878, 124), (1109, 1112, 877, 878), (1112, 1115, 876, 877), (22, 213, 1107, 543), (543, 1107, 1108, 544), (544, 1108, 1109, 545), (213, 214, 1110, 1107), (1107, 1110, 1111, 1108), (1108, 1111, 1112, 1109), (214, 215, 1113, 1110), (1110, 1113, 1114, 1111), (1111, 1114, 1115, 1112), (215, 23, 576, 1113), (1113, 576, 577, 1114), (1114, 577, 578, 1115), (539, 1118, 875, 123), (1118, 1121, 874, 875), (1121, 1124, 873, 874), (122, 872, 1116, 537), (537, 1116, 1117, 538), (538, 1117, 1118, 539), (872, 871, 1119, 1116), (1116, 1119, 1120, 1117), (1117, 1120, 1121, 1118), (871, 870, 1122, 1119), (1119, 1122, 1123, 1120), (1120, 1123, 1124, 1121), (870, 132, 570, 1122), (1122, 570, 571, 1123), (1123, 571, 572, 1124), (536, 1127, 872, 122), (1127, 1130, 871, 872), (1130, 1133, 870, 871), (121, 869, 1125, 534), (534, 1125, 1126, 535), (535, 1126, 1127, 536), (869, 868, 1128, 1125), (1125, 1128, 1129, 1126), (1126, 1129, 1130, 1127), (868, 867, 1131, 1128), (1128, 1131, 1132, 1129), (1129, 1132, 1133, 1130), (867, 131, 567, 1131), (1131, 567, 568, 1132), (1132, 568, 569, 1133), (533, 1136, 869, 121), (1136, 1139, 868, 869), (1139, 1142, 867, 868), (120, 866, 1134, 531), (531, 1134, 1135, 532), (532, 1135, 1136, 533), (866, 865, 1137, 1134), (1134, 1137, 1138, 1135), (1135, 1138, 1139, 1136), (865, 864, 1140, 1137), (1137, 1140, 1141, 1138), (1138, 1141, 1142, 1139), (864, 130, 564, 1140), (1140, 564, 565, 1141), (1141, 565, 566, 1142), (530, 1145, 866, 120), (1145, 1148, 865, 866), (1148, 1151, 864, 865), (119, 863, 1143, 528), (528, 1143, 1144, 529), (529, 1144, 1145, 530), (863, 862, 1146, 1143), (1143, 1146, 1147, 1144), (1144, 1147, 1148, 1145), (862, 861, 1149, 1146), (1146, 1149, 1150, 1147), (1147, 1150, 1151, 1148), (861, 129, 561, 1149), (1149, 561, 562, 1150), (1150, 562, 563, 1151), (527, 1154, 863, 119), (1154, 1157, 862, 863), (1157, 1160, 861, 862), (118, 860, 1152, 525), (525, 1152, 1153, 526), (526, 1153, 1154, 527), (860, 859, 1155, 1152), (1152, 1155, 1156, 1153), (1153, 1156, 1157, 1154), (859, 858, 1158, 1155), (1155, 1158, 1159, 1156), (1156, 1159, 1160, 1157), (858, 128, 558, 1158), (1158, 558, 559, 1159), (1159, 559, 560, 1160), (524, 1163, 860, 118), (1163, 1166, 859, 860), (1166, 1169, 858, 859), (117, 857, 1161, 522), (522, 1161, 1162, 523), (523, 1162, 1163, 524), (857, 856, 1164, 1161), (1161, 1164, 1165, 1162), (1162, 1165, 1166, 1163), (856, 855, 1167, 1164), (1164, 1167, 1168, 1165), (1165, 1168, 1169, 1166), (855, 127, 555, 1167), (1167, 555, 556, 1168), (1168, 556, 557, 1169), (521, 1172, 857, 117), (1172, 1175, 856, 857), (1175, 1178, 855, 856), (116, 854, 1170, 519), (519, 1170, 1171, 520), (520, 1171, 1172, 521), (854, 853, 1173, 1170), (1170, 1173, 1174, 1171), (1171, 1174, 1175, 1172), (853, 852, 1176, 1173), (1173, 1176, 1177, 1174), (1174, 1177, 1178, 1175), (852, 126, 552, 1176), (1176, 552, 553, 1177), (1177, 553, 554, 1178), (518, 1181, 854, 116), (1181, 1184, 853, 854), (1184, 1187, 852, 853), (115, 851, 1179, 516), (516, 1179, 1180, 517), (517, 1180, 1181, 518), (851, 850, 1182, 1179), (1179, 1182, 1183, 1180), (1180, 1183, 1184, 1181), (850, 849, 1185, 1182), (1182, 1185, 1186, 1183), (1183, 1186, 1187, 1184), (849, 125, 549, 1185), (1185, 549, 550, 1186), (1186, 550, 551, 1187), (515, 1190, 851, 115), (1190, 1193, 850, 851), (1193, 1196, 849, 850), (114, 848, 1188, 513), (513, 1188, 1189, 514), (514, 1189, 1190, 515), (848, 847, 1191, 1188), (1188, 1191, 1192, 1189), (1189, 1192, 1193, 1190), (847, 846, 1194, 1191), (1191, 1194, 1195, 1192), (1192, 1195, 1196, 1193), (846, 124, 546, 1194), (1194, 546, 547, 1195), (1195, 547, 548, 1196), (512, 1199, 848, 114), (1199, 1202, 847, 848), (1202, 1205, 846, 847), (21, 210, 1197, 510), (510, 1197, 1198, 511), (511, 1198, 1199, 512), (210, 211, 1200, 1197), (1197, 1200, 1201, 1198), (1198, 1201, 1202, 1199), (211, 212, 1203, 1200), (1200, 1203, 1204, 1201), (1201, 1204, 1205, 1202), (212, 22, 543, 1203), (1203, 543, 544, 1204), (1204, 544, 545, 1205), (506, 1208, 845, 113), (1208, 1211, 844, 845), (1211, 1214, 843, 844), (112, 842, 1206, 504), (504, 1206, 1207, 505), (505, 1207, 1208, 506), (842, 841, 1209, 1206), (1206, 1209, 1210, 1207), (1207, 1210, 1211, 1208), (841, 840, 1212, 1209), (1209, 1212, 1213, 1210), (1210, 1213, 1214, 1211), (840, 122, 537, 1212), (1212, 537, 538, 1213), (1213, 538, 539, 1214), (503, 1217, 842, 112), (1217, 1220, 841, 842), (1220, 1223, 840, 841), (111, 839, 1215, 501), (501, 1215, 1216, 502), (502, 1216, 1217, 503), (839, 838, 1218, 1215), (1215, 1218, 1219, 1216), (1216, 1219, 1220, 1217), (838, 837, 1221, 1218), (1218, 1221, 1222, 1219), (1219, 1222, 1223, 1220), (837, 121, 534, 1221), (1221, 534, 535, 1222), (1222, 535, 536, 1223), (500, 1226, 839, 111), (1226, 1229, 838, 839), (1229, 1232, 837, 838), (110, 836, 1224, 498), (498, 1224, 1225, 499), (499, 1225, 1226, 500), (836, 835, 1227, 1224), (1224, 1227, 1228, 1225), (1225, 1228, 1229, 1226), (835, 834, 1230, 1227), (1227, 1230, 1231, 1228), (1228, 1231, 1232, 1229), (834, 120, 531, 1230), (1230, 531, 532, 1231), (1231, 532, 533, 1232), (497, 1235, 836, 110), (1235, 1238, 835, 836), (1238, 1241, 834, 835), (109, 833, 1233, 495), (495, 1233, 1234, 496), (496, 1234, 1235, 497), (833, 832, 1236, 1233), (1233, 1236, 1237, 1234), (1234, 1237, 1238, 1235), (832, 831, 1239, 1236), (1236, 1239, 1240, 1237), (1237, 1240, 1241, 1238), (831, 119, 528, 1239), (1239, 528, 529, 1240), (1240, 529, 530, 1241), (494, 1244, 833, 109), (1244, 1247, 832, 833), (1247, 1250, 831, 832), (108, 830, 1242, 492), (492, 1242, 1243, 493), (493, 1243, 1244, 494), (830, 829, 1245, 1242), (1242, 1245, 1246, 1243), (1243, 1246, 1247, 1244), (829, 828, 1248, 1245), (1245, 1248, 1249, 1246), (1246, 1249, 1250, 1247), (828, 118, 525, 1248), (1248, 525, 526, 1249), (1249, 526, 527, 1250), (491, 1253, 830, 108), (1253, 1256, 829, 830), (1256, 1259, 828, 829), (107, 827, 1251, 489), (489, 1251, 1252, 490), (490, 1252, 1253, 491), (827, 826, 1254, 1251), (1251, 1254, 1255, 1252), (1252, 1255, 1256, 1253), (826, 825, 1257, 1254), (1254, 1257, 1258, 1255), (1255, 1258, 1259, 1256), (825, 117, 522, 1257), (1257, 522, 523, 1258), (1258, 523, 524, 1259), (488, 1262, 827, 107), (1262, 1265, 826, 827), (1265, 1268, 825, 826), (106, 824, 1260, 486), (486, 1260, 1261, 487), (487, 1261, 1262, 488), (824, 823, 1263, 1260), (1260, 1263, 1264, 1261), (1261, 1264, 1265, 1262), (823, 822, 1266, 1263), (1263, 1266, 1267, 1264), (1264, 1267, 1268, 1265), (822, 116, 519, 1266), (1266, 519, 520, 1267), (1267, 520, 521, 1268), (485, 1271, 824, 106), (1271, 1274, 823, 824), (1274, 1277, 822, 823), (105, 821, 1269, 483), (483, 1269, 1270, 484), (484, 1270, 1271, 485), (821, 820, 1272, 1269), (1269, 1272, 1273, 1270), (1270, 1273, 1274, 1271), (820, 819, 1275, 1272), (1272, 1275, 1276, 1273), (1273, 1276, 1277, 1274), (819, 115, 516, 1275), (1275, 516, 517, 1276), (1276, 517, 518, 1277), (482, 1280, 821, 105), (1280, 1283, 820, 821), (1283, 1286, 819, 820), (104, 818, 1278, 480), (480, 1278, 1279, 481), (481, 1279, 1280, 482), (818, 817, 1281, 1278), (1278, 1281, 1282, 1279), (1279, 1282, 1283, 1280), (817, 816, 1284, 1281), (1281, 1284, 1285, 1282), (1282, 1285, 1286, 1283), (816, 114, 513, 1284), (1284, 513, 514, 1285), (1285, 514, 515, 1286), (479, 1289, 818, 104), (1289, 1292, 817, 818), (1292, 1295, 816, 817), (20, 207, 1287, 477), (477, 1287, 1288, 478), (478, 1288, 1289, 479), (207, 208, 1290, 1287), (1287, 1290, 1291, 1288), (1288, 1291, 1292, 1289), (208, 209, 1293, 1290), (1290, 1293, 1294, 1291), (1291, 1294, 1295, 1292), (209, 21, 510, 1293), (1293, 510, 511, 1294), (1294, 511, 512, 1295), (473, 1298, 815, 103), (1298, 1301, 814, 815), (1301, 1304, 813, 814), (102, 812, 1296, 471), (471, 1296, 1297, 472), (472, 1297, 1298, 473), (812, 811, 1299, 1296), (1296, 1299, 1300, 1297), (1297, 1300, 1301, 1298), (811, 810, 1302, 1299), (1299, 1302, 1303, 1300), (1300, 1303, 1304, 1301), (810, 112, 504, 1302), (1302, 504, 505, 1303), (1303, 505, 506, 1304), (470, 1307, 812, 102), (1307, 1310, 811, 812), (1310, 1313, 810, 811), (101, 809, 1305, 468), (468, 1305, 1306, 469), (469, 1306, 1307, 470), (809, 808, 1308, 1305), (1305, 1308, 1309, 1306), (1306, 1309, 1310, 1307), (808, 807, 1311, 1308), (1308, 1311, 1312, 1309), (1309, 1312, 1313, 1310), (807, 111, 501, 1311), (1311, 501, 502, 1312), (1312, 502, 503, 1313), (467, 1316, 809, 101), (1316, 1319, 808, 809), (1319, 1322, 807, 808), (100, 806, 1314, 465), (465, 1314, 1315, 466), (466, 1315, 1316, 467), (806, 805, 1317, 1314), (1314, 1317, 1318, 1315), (1315, 1318, 1319, 1316), (805, 804, 1320, 1317), (1317, 1320, 1321, 1318), (1318, 1321, 1322, 1319), (804, 110, 498, 1320), (1320, 498, 499, 1321), (1321, 499, 500, 1322), (464, 1325, 806, 100), (1325, 1328, 805, 806), (1328, 1331, 804, 805), (99, 803, 1323, 462), (462, 1323, 1324, 463), (463, 1324, 1325, 464), (803, 802, 1326, 1323), (1323, 1326, 1327, 1324), (1324, 1327, 1328, 1325), (802, 801, 1329, 1326), (1326, 1329, 1330, 1327), (1327, 1330, 1331, 1328), (801, 109, 495, 1329), (1329, 495, 496, 1330), (1330, 496, 497, 1331), (461, 1334, 803, 99), (1334, 1337, 802, 803), (1337, 1340, 801, 802), (98, 800, 1332, 459), (459, 1332, 1333, 460), (460, 1333, 1334, 461), (800, 799, 1335, 1332), (1332, 1335, 1336, 1333), (1333, 1336, 1337, 1334), (799, 798, 1338, 1335), (1335, 1338, 1339, 1336), (1336, 1339, 1340, 1337), (798, 108, 492, 1338), (1338, 492, 493, 1339), (1339, 493, 494, 1340), (458, 1343, 800, 98), (1343, 1346, 799, 800), (1346, 1349, 798, 799), (97, 797, 1341, 456), (456, 1341, 1342, 457), (457, 1342, 1343, 458), (797, 796, 1344, 1341), (1341, 1344, 1345, 1342), (1342, 1345, 1346, 1343), (796, 795, 1347, 1344), (1344, 1347, 1348, 1345), (1345, 1348, 1349, 1346), (795, 107, 489, 1347), (1347, 489, 490, 1348), (1348, 490, 491, 1349), (455, 1352, 797, 97), (1352, 1355, 796, 797), (1355, 1358, 795, 796), (96, 794, 1350, 453), (453, 1350, 1351, 454), (454, 1351, 1352, 455), (794, 793, 1353, 1350), (1350, 1353, 1354, 1351), (1351, 1354, 1355, 1352), (793, 792, 1356, 1353), (1353, 1356, 1357, 1354), (1354, 1357, 1358, 1355), (792, 106, 486, 1356), (1356, 486, 487, 1357), (1357, 487, 488, 1358), (452, 1361, 794, 96), (1361, 1364, 793, 794), (1364, 1367, 792, 793), (95, 791, 1359, 450), (450, 1359, 1360, 451), (451, 1360, 1361, 452), (791, 790, 1362, 1359), (1359, 1362, 1363, 1360), (1360, 1363, 1364, 1361), (790, 789, 1365, 1362), (1362, 1365, 1366, 1363), (1363, 1366, 1367, 1364), (789, 105, 483, 1365), (1365, 483, 484, 1366), (1366, 484, 485, 1367), (449, 1370, 791, 95), (1370, 1373, 790, 791), (1373, 1376, 789, 790), (94, 788, 1368, 447), (447, 1368, 1369, 448), (448, 1369, 1370, 449), (788, 787, 1371, 1368), (1368, 1371, 1372, 1369), (1369, 1372, 1373, 1370), (787, 786, 1374, 1371), (1371, 1374, 1375, 1372), (1372, 1375, 1376, 1373), (786, 104, 480, 1374), (1374, 480, 481, 1375), (1375, 481, 482, 1376), (446, 1379, 788, 94), (1379, 1382, 787, 788), (1382, 1385, 786, 787), (19, 204, 1377, 444), (444, 1377, 1378, 445), (445, 1378, 1379, 446), (204, 205, 1380, 1377), (1377, 1380, 1381, 1378), (1378, 1381, 1382, 1379), (205, 206, 1383, 1380), (1380, 1383, 1384, 1381), (1381, 1384, 1385, 1382), (206, 20, 477, 1383), (1383, 477, 478, 1384), (1384, 478, 479, 1385), (440, 1388, 785, 93), (1388, 1391, 784, 785), (1391, 1394, 783, 784), (92, 782, 1386, 438), (438, 1386, 1387, 439), (439, 1387, 1388, 440), (782, 781, 1389, 1386), (1386, 1389, 1390, 1387), (1387, 1390, 1391, 1388), (781, 780, 1392, 1389), (1389, 1392, 1393, 1390), (1390, 1393, 1394, 1391), (780, 102, 471, 1392), (1392, 471, 472, 1393), (1393, 472, 473, 1394), (437, 1397, 782, 92), (1397, 1400, 781, 782), (1400, 1403, 780, 781), (91, 779, 1395, 435), (435, 1395, 1396, 436), (436, 1396, 1397, 437), (779, 778, 1398, 1395), (1395, 1398, 1399, 1396), (1396, 1399, 1400, 1397), (778, 777, 1401, 1398), (1398, 1401, 1402, 1399), (1399, 1402, 1403, 1400), (777, 101, 468, 1401), (1401, 468, 469, 1402), (1402, 469, 470, 1403), (434, 1406, 779, 91), (1406, 1409, 778, 779), (1409, 1412, 777, 778), (90, 776, 1404, 432), (432, 1404, 1405, 433), (433, 1405, 1406, 434), (776, 775, 1407, 1404), (1404, 1407, 1408, 1405), (1405, 1408, 1409, 1406), (775, 774, 1410, 1407), (1407, 1410, 1411, 1408), (1408, 1411, 1412, 1409), (774, 100, 465, 1410), (1410, 465, 466, 1411), (1411, 466, 467, 1412), (431, 1415, 776, 90), (1415, 1418, 775, 776), (1418, 1421, 774, 775), (89, 773, 1413, 429), (429, 1413, 1414, 430), (430, 1414, 1415, 431), (773, 772, 1416, 1413), (1413, 1416, 1417, 1414), (1414, 1417, 1418, 1415), (772, 771, 1419, 1416), (1416, 1419, 1420, 1417), (1417, 1420, 1421, 1418), (771, 99, 462, 1419), (1419, 462, 463, 1420), (1420, 463, 464, 1421), (428, 1424, 773, 89), (1424, 1427, 772, 773), (1427, 1430, 771, 772), (88, 770, 1422, 426), (426, 1422, 1423, 427), (427, 1423, 1424, 428), (770, 769, 1425, 1422), (1422, 1425, 1426, 1423), (1423, 1426, 1427, 1424), (769, 768, 1428, 1425), (1425, 1428, 1429, 1426), (1426, 1429, 1430, 1427), (768, 98, 459, 1428), (1428, 459, 460, 1429), (1429, 460, 461, 1430), (425, 1433, 770, 88), (1433, 1436, 769, 770), (1436, 1439, 768, 769), (87, 767, 1431, 423), (423, 1431, 1432, 424), (424, 1432, 1433, 425), (767, 766, 1434, 1431), (1431, 1434, 1435, 1432), (1432, 1435, 1436, 1433), (766, 765, 1437, 1434), (1434, 1437, 1438, 1435), (1435, 1438, 1439, 1436), (765, 97, 456, 1437), (1437, 456, 457, 1438), (1438, 457, 458, 1439), (422, 1442, 767, 87), (1442, 1445, 766, 767), (1445, 1448, 765, 766), (86, 764, 1440, 420), (420, 1440, 1441, 421), (421, 1441, 1442, 422), (764, 763, 1443, 1440), (1440, 1443, 1444, 1441), (1441, 1444, 1445, 1442), (763, 762, 1446, 1443), (1443, 1446, 1447, 1444), (1444, 1447, 1448, 1445), (762, 96, 453, 1446), (1446, 453, 454, 1447), (1447, 454, 455, 1448), (419, 1451, 764, 86), (1451, 1454, 763, 764), (1454, 1457, 762, 763), (85, 761, 1449, 417), (417, 1449, 1450, 418), (418, 1450, 1451, 419), (761, 760, 1452, 1449), (1449, 1452, 1453, 1450), (1450, 1453, 1454, 1451), (760, 759, 1455, 1452), (1452, 1455, 1456, 1453), (1453, 1456, 1457, 1454), (759, 95, 450, 1455), (1455, 450, 451, 1456), (1456, 451, 452, 1457), (416, 1460, 761, 85), (1460, 1463, 760, 761), (1463, 1466, 759, 760), (84, 758, 1458, 414), (414, 1458, 1459, 415), (415, 1459, 1460, 416), (758, 757, 1461, 1458), (1458, 1461, 1462, 1459), (1459, 1462, 1463, 1460), (757, 756, 1464, 1461), (1461, 1464, 1465, 1462), (1462, 1465, 1466, 1463), (756, 94, 447, 1464), (1464, 447, 448, 1465), (1465, 448, 449, 1466), (413, 1469, 758, 84), (1469, 1472, 757, 758), (1472, 1475, 756, 757), (18, 201, 1467, 411), (411, 1467, 1468, 412), (412, 1468, 1469, 413), (201, 202, 1470, 1467), (1467, 1470, 1471, 1468), (1468, 1471, 1472, 1469), (202, 203, 1473, 1470), (1470, 1473, 1474, 1471), (1471, 1474, 1475, 1472), (203, 19, 444, 1473), (1473, 444, 445, 1474), (1474, 445, 446, 1475), (407, 1478, 755, 83), (1478, 1481, 754, 755), (1481, 1484, 753, 754), (82, 752, 1476, 405), (405, 1476, 1477, 406), (406, 1477, 1478, 407), (752, 751, 1479, 1476), (1476, 1479, 1480, 1477), (1477, 1480, 1481, 1478), (751, 750, 1482, 1479), (1479, 1482, 1483, 1480), (1480, 1483, 1484, 1481), (750, 92, 438, 1482), (1482, 438, 439, 1483), (1483, 439, 440, 1484), (404, 1487, 752, 82), (1487, 1490, 751, 752), (1490, 1493, 750, 751), (81, 749, 1485, 402), (402, 1485, 1486, 403), (403, 1486, 1487, 404), (749, 748, 1488, 1485), (1485, 1488, 1489, 1486), (1486, 1489, 1490, 1487), (748, 747, 1491, 1488), (1488, 1491, 1492, 1489), (1489, 1492, 1493, 1490), (747, 91, 435, 1491), (1491, 435, 436, 1492), (1492, 436, 437, 1493), (401, 1496, 749, 81), (1496, 1499, 748, 749), (1499, 1502, 747, 748), (80, 746, 1494, 399), (399, 1494, 1495, 400), (400, 1495, 1496, 401), (746, 745, 1497, 1494), (1494, 1497, 1498, 1495), (1495, 1498, 1499, 1496), (745, 744, 1500, 1497), (1497, 1500, 1501, 1498), (1498, 1501, 1502, 1499), (744, 90, 432, 1500), (1500, 432, 433, 1501), (1501, 433, 434, 1502), (398, 1505, 746, 80), (1505, 1508, 745, 746), (1508, 1511, 744, 745), (79, 743, 1503, 396), (396, 1503, 1504, 397), (397, 1504, 1505, 398), (743, 742, 1506, 1503), (1503, 1506, 1507, 1504), (1504, 1507, 1508, 1505), (742, 741, 1509, 1506), (1506, 1509, 1510, 1507), (1507, 1510, 1511, 1508), (741, 89, 429, 1509), (1509, 429, 430, 1510), (1510, 430, 431, 1511), (395, 1514, 743, 79), (1514, 1517, 742, 743), (1517, 1520, 741, 742), (78, 740, 1512, 393), (393, 1512, 1513, 394), (394, 1513, 1514, 395), (740, 739, 1515, 1512), (1512, 1515, 1516, 1513), (1513, 1516, 1517, 1514), (739, 738, 1518, 1515), (1515, 1518, 1519, 1516), (1516, 1519, 1520, 1517), (738, 88, 426, 1518), (1518, 426, 427, 1519), (1519, 427, 428, 1520), (392, 1523, 740, 78), (1523, 1526, 739, 740), (1526, 1529, 738, 739), (77, 737, 1521, 390), (390, 1521, 1522, 391), (391, 1522, 1523, 392), (737, 736, 1524, 1521), (1521, 1524, 1525, 1522), (1522, 1525, 1526, 1523), (736, 735, 1527, 1524), (1524, 1527, 1528, 1525), (1525, 1528, 1529, 1526), (735, 87, 423, 1527), (1527, 423, 424, 1528), (1528, 424, 425, 1529), (389, 1532, 737, 77), (1532, 1535, 736, 737), (1535, 1538, 735, 736), (76, 734, 1530, 387), (387, 1530, 1531, 388), (388, 1531, 1532, 389), (734, 733, 1533, 1530), (1530, 1533, 1534, 1531), (1531, 1534, 1535, 1532), (733, 732, 1536, 1533), (1533, 1536, 1537, 1534), (1534, 1537, 1538, 1535), (732, 86, 420, 1536), (1536, 420, 421, 1537), (1537, 421, 422, 1538), (386, 1541, 734, 76), (1541, 1544, 733, 734), (1544, 1547, 732, 733), (75, 731, 1539, 384), (384, 1539, 1540, 385), (385, 1540, 1541, 386), (731, 730, 1542, 1539), (1539, 1542, 1543, 1540), (1540, 1543, 1544, 1541), (730, 729, 1545, 1542), (1542, 1545, 1546, 1543), (1543, 1546, 1547, 1544), (729, 85, 417, 1545), (1545, 417, 418, 1546), (1546, 418, 419, 1547), (383, 1550, 731, 75), (1550, 1553, 730, 731), (1553, 1556, 729, 730), (74, 728, 1548, 381), (381, 1548, 1549, 382), (382, 1549, 1550, 383), (728, 727, 1551, 1548), (1548, 1551, 1552, 1549), (1549, 1552, 1553, 1550), (727, 726, 1554, 1551), (1551, 1554, 1555, 1552), (1552, 1555, 1556, 1553), (726, 84, 414, 1554), (1554, 414, 415, 1555), (1555, 415, 416, 1556), (380, 1559, 728, 74), (1559, 1562, 727, 728), (1562, 1565, 726, 727), (17, 198, 1557, 378), (378, 1557, 1558, 379), (379, 1558, 1559, 380), (198, 199, 1560, 1557), (1557, 1560, 1561, 1558), (1558, 1561, 1562, 1559), (199, 200, 1563, 1560), (1560, 1563, 1564, 1561), (1561, 1564, 1565, 1562), (200, 18, 411, 1563), (1563, 411, 412, 1564), (1564, 412, 413, 1565), (374, 1568, 725, 73), (1568, 1571, 724, 725), (1571, 1574, 723, 724), (72, 722, 1566, 372), (372, 1566, 1567, 373), (373, 1567, 1568, 374), (722, 721, 1569, 1566), (1566, 1569, 1570, 1567), (1567, 1570, 1571, 1568), (721, 720, 1572, 1569), (1569, 1572, 1573, 1570), (1570, 1573, 1574, 1571), (720, 82, 405, 1572), (1572, 405, 406, 1573), (1573, 406, 407, 1574), (371, 1577, 722, 72), (1577, 1580, 721, 722), (1580, 1583, 720, 721), (71, 719, 1575, 369), (369, 1575, 1576, 370), (370, 1576, 1577, 371), (719, 718, 1578, 1575), (1575, 1578, 1579, 1576), (1576, 1579, 1580, 1577), (718, 717, 1581, 1578), (1578, 1581, 1582, 1579), (1579, 1582, 1583, 1580), (717, 81, 402, 1581), (1581, 402, 403, 1582), (1582, 403, 404, 1583), (368, 1586, 719, 71), (1586, 1589, 718, 719), (1589, 1592, 717, 718), (70, 716, 1584, 366), (366, 1584, 1585, 367), (367, 1585, 1586, 368), (716, 715, 1587, 1584), (1584, 1587, 1588, 1585), (1585, 1588, 1589, 1586), (715, 714, 1590, 1587), (1587, 1590, 1591, 1588), (1588, 1591, 1592, 1589), (714, 80, 399, 1590), (1590, 399, 400, 1591), (1591, 400, 401, 1592), (365, 1595, 716, 70), (1595, 1598, 715, 716), (1598, 1601, 714, 715), (69, 713, 1593, 363), (363, 1593, 1594, 364), (364, 1594, 1595, 365), (713, 712, 1596, 1593), (1593, 1596, 1597, 1594), (1594, 1597, 1598, 1595), (712, 711, 1599, 1596), (1596, 1599, 1600, 1597), (1597, 1600, 1601, 1598), (711, 79, 396, 1599), (1599, 396, 397, 1600), (1600, 397, 398, 1601), (362, 1604, 713, 69), (1604, 1607, 712, 713), (1607, 1610, 711, 712), (68, 710, 1602, 360), (360, 1602, 1603, 361), (361, 1603, 1604, 362), (710, 709, 1605, 1602), (1602, 1605, 1606, 1603), (1603, 1606, 1607, 1604), (709, 708, 1608, 1605), (1605, 1608, 1609, 1606), (1606, 1609, 1610, 1607), (708, 78, 393, 1608), (1608, 393, 394, 1609), (1609, 394, 395, 1610), (359, 1613, 710, 68), (1613, 1616, 709, 710), (1616, 1619, 708, 709), (67, 707, 1611, 357), (357, 1611, 1612, 358), (358, 1612, 1613, 359), (707, 706, 1614, 1611), (1611, 1614, 1615, 1612), (1612, 1615, 1616, 1613), (706, 705, 1617, 1614), (1614, 1617, 1618, 1615), (1615, 1618, 1619, 1616), (705, 77, 390, 1617), (1617, 390, 391, 1618), (1618, 391, 392, 1619), (356, 1622, 707, 67), (1622, 1625, 706, 707), (1625, 1628, 705, 706), (66, 704, 1620, 354), (354, 1620, 1621, 355), (355, 1621, 1622, 356), (704, 703, 1623, 1620), (1620, 1623, 1624, 1621), (1621, 1624, 1625, 1622), (703, 702, 1626, 1623), (1623, 1626, 1627, 1624), (1624, 1627, 1628, 1625), (702, 76, 387, 1626), (1626, 387, 388, 1627), (1627, 388, 389, 1628), (353, 1631, 704, 66), (1631, 1634, 703, 704), (1634, 1637, 702, 703), (65, 701, 1629, 351), (351, 1629, 1630, 352), (352, 1630, 1631, 353), (701, 700, 1632, 1629), (1629, 1632, 1633, 1630), (1630, 1633, 1634, 1631), (700, 699, 1635, 1632), (1632, 1635, 1636, 1633), (1633, 1636, 1637, 1634), (699, 75, 384, 1635), (1635, 384, 385, 1636), (1636, 385, 386, 1637), (350, 1640, 701, 65), (1640, 1643, 700, 701), (1643, 1646, 699, 700), (64, 698, 1638, 348), (348, 1638, 1639, 349), (349, 1639, 1640, 350), (698, 697, 1641, 1638), (1638, 1641, 1642, 1639), (1639, 1642, 1643, 1640), (697, 696, 1644, 1641), (1641, 1644, 1645, 1642), (1642, 1645, 1646, 1643), (696, 74, 381, 1644), (1644, 381, 382, 1645), (1645, 382, 383, 1646), (347, 1649, 698, 64), (1649, 1652, 697, 698), (1652, 1655, 696, 697), (16, 195, 1647, 345), (345, 1647, 1648, 346), (346, 1648, 1649, 347), (195, 196, 1650, 1647), (1647, 1650, 1651, 1648), (1648, 1651, 1652, 1649), (196, 197, 1653, 1650), (1650, 1653, 1654, 1651), (1651, 1654, 1655, 1652), (197, 17, 378, 1653), (1653, 378, 379, 1654), (1654, 379, 380, 1655), (341, 1658, 695, 63), (1658, 1661, 694, 695), (1661, 1664, 693, 694), (62, 692, 1656, 339), (339, 1656, 1657, 340), (340, 1657, 1658, 341), (692, 691, 1659, 1656), (1656, 1659, 1660, 1657), (1657, 1660, 1661, 1658), (691, 690, 1662, 1659), (1659, 1662, 1663, 1660), (1660, 1663, 1664, 1661), (690, 72, 372, 1662), (1662, 372, 373, 1663), (1663, 373, 374, 1664), (338, 1667, 692, 62), (1667, 1670, 691, 692), (1670, 1673, 690, 691), (61, 689, 1665, 336), (336, 1665, 1666, 337), (337, 1666, 1667, 338), (689, 688, 1668, 1665), (1665, 1668, 1669, 1666), (1666, 1669, 1670, 1667), (688, 687, 1671, 1668), (1668, 1671, 1672, 1669), (1669, 1672, 1673, 1670), (687, 71, 369, 1671), (1671, 369, 370, 1672), (1672, 370, 371, 1673), (335, 1676, 689, 61), (1676, 1679, 688, 689), (1679, 1682, 687, 688), (60, 686, 1674, 333), (333, 1674, 1675, 334), (334, 1675, 1676, 335), (686, 685, 1677, 1674), (1674, 1677, 1678, 1675), (1675, 1678, 1679, 1676), (685, 684, 1680, 1677), (1677, 1680, 1681, 1678), (1678, 1681, 1682, 1679), (684, 70, 366, 1680), (1680, 366, 367, 1681), (1681, 367, 368, 1682), (332, 1685, 686, 60), (1685, 1688, 685, 686), (1688, 1691, 684, 685), (59, 683, 1683, 330), (330, 1683, 1684, 331), (331, 1684, 1685, 332), (683, 682, 1686, 1683), (1683, 1686, 1687, 1684), (1684, 1687, 1688, 1685), (682, 681, 1689, 1686), (1686, 1689, 1690, 1687), (1687, 1690, 1691, 1688), (681, 69, 363, 1689), (1689, 363, 364, 1690), (1690, 364, 365, 1691), (329, 1694, 683, 59), (1694, 1697, 682, 683), (1697, 1700, 681, 682), (58, 680, 1692, 327), (327, 1692, 1693, 328), (328, 1693, 1694, 329), (680, 679, 1695, 1692), (1692, 1695, 1696, 1693), (1693, 1696, 1697, 1694), (679, 678, 1698, 1695), (1695, 1698, 1699, 1696), (1696, 1699, 1700, 1697), (678, 68, 360, 1698), (1698, 360, 361, 1699), (1699, 361, 362, 1700), (326, 1703, 680, 58), (1703, 1706, 679, 680), (1706, 1709, 678, 679), (57, 677, 1701, 324), (324, 1701, 1702, 325), (325, 1702, 1703, 326), (677, 676, 1704, 1701), (1701, 1704, 1705, 1702), (1702, 1705, 1706, 1703), (676, 675, 1707, 1704), (1704, 1707, 1708, 1705), (1705, 1708, 1709, 1706), (675, 67, 357, 1707), (1707, 357, 358, 1708), (1708, 358, 359, 1709), (323, 1712, 677, 57), (1712, 1715, 676, 677), (1715, 1718, 675, 676), (56, 674, 1710, 321), (321, 1710, 1711, 322), (322, 1711, 1712, 323), (674, 673, 1713, 1710), (1710, 1713, 1714, 1711), (1711, 1714, 1715, 1712), (673, 672, 1716, 1713), (1713, 1716, 1717, 1714), (1714, 1717, 1718, 1715), (672, 66, 354, 1716), (1716, 354, 355, 1717), (1717, 355, 356, 1718), (320, 1721, 674, 56), (1721, 1724, 673, 674), (1724, 1727, 672, 673), (55, 671, 1719, 318), (318, 1719, 1720, 319), (319, 1720, 1721, 320), (671, 670, 1722, 1719), (1719, 1722, 1723, 1720), (1720, 1723, 1724, 1721), (670, 669, 1725, 1722), (1722, 1725, 1726, 1723), (1723, 1726, 1727, 1724), (669, 65, 351, 1725), (1725, 351, 352, 1726), (1726, 352, 353, 1727), (317, 1730, 671, 55), (1730, 1733, 670, 671), (1733, 1736, 669, 670), (54, 668, 1728, 315), (315, 1728, 1729, 316), (316, 1729, 1730, 317), (668, 667, 1731, 1728), (1728, 1731, 1732, 1729), (1729, 1732, 1733, 1730), (667, 666, 1734, 1731), (1731, 1734, 1735, 1732), (1732, 1735, 1736, 1733), (666, 64, 348, 1734), (1734, 348, 349, 1735), (1735, 349, 350, 1736), (314, 1739, 668, 54), (1739, 1742, 667, 668), (1742, 1745, 666, 667), (15, 192, 1737, 312), (312, 1737, 1738, 313), (313, 1738, 1739, 314), (192, 193, 1740, 1737), (1737, 1740, 1741, 1738), (1738, 1741, 1742, 1739), (193, 194, 1743, 1740), (1740, 1743, 1744, 1741), (1741, 1744, 1745, 1742), (194, 16, 345, 1743), (1743, 345, 346, 1744), (1744, 346, 347, 1745), (308, 1748, 665, 53), (1748, 1751, 664, 665), (1751, 1754, 663, 664), (52, 662, 1746, 306), (306, 1746, 1747, 307), (307, 1747, 1748, 308), (662, 661, 1749, 1746), (1746, 1749, 1750, 1747), (1747, 1750, 1751, 1748), (661, 660, 1752, 1749), (1749, 1752, 1753, 1750), (1750, 1753, 1754, 1751), (660, 62, 339, 1752), (1752, 339, 340, 1753), (1753, 340, 341, 1754), (305, 1757, 662, 52), (1757, 1760, 661, 662), (1760, 1763, 660, 661), (51, 659, 1755, 303), (303, 1755, 1756, 304), (304, 1756, 1757, 305), (659, 658, 1758, 1755), (1755, 1758, 1759, 1756), (1756, 1759, 1760, 1757), (658, 657, 1761, 1758), (1758, 1761, 1762, 1759), (1759, 1762, 1763, 1760), (657, 61, 336, 1761), (1761, 336, 337, 1762), (1762, 337, 338, 1763), (302, 1766, 659, 51), (1766, 1769, 658, 659), (1769, 1772, 657, 658), (50, 656, 1764, 300), (300, 1764, 1765, 301), (301, 1765, 1766, 302), (656, 655, 1767, 1764), (1764, 1767, 1768, 1765), (1765, 1768, 1769, 1766), (655, 654, 1770, 1767), (1767, 1770, 1771, 1768), (1768, 1771, 1772, 1769), (654, 60, 333, 1770), (1770, 333, 334, 1771), (1771, 334, 335, 1772), (299, 1775, 656, 50), (1775, 1778, 655, 656), (1778, 1781, 654, 655), (49, 653, 1773, 297), (297, 1773, 1774, 298), (298, 1774, 1775, 299), (653, 652, 1776, 1773), (1773, 1776, 1777, 1774), (1774, 1777, 1778, 1775), (652, 651, 1779, 1776), (1776, 1779, 1780, 1777), (1777, 1780, 1781, 1778), (651, 59, 330, 1779), (1779, 330, 331, 1780), (1780, 331, 332, 1781), (296, 1784, 653, 49), (1784, 1787, 652, 653), (1787, 1790, 651, 652), (48, 650, 1782, 294), (294, 1782, 1783, 295), (295, 1783, 1784, 296), (650, 649, 1785, 1782), (1782, 1785, 1786, 1783), (1783, 1786, 1787, 1784), (649, 648, 1788, 1785), (1785, 1788, 1789, 1786), (1786, 1789, 1790, 1787), (648, 58, 327, 1788), (1788, 327, 328, 1789), (1789, 328, 329, 1790), (293, 1793, 650, 48), (1793, 1796, 649, 650), (1796, 1799, 648, 649), (47, 647, 1791, 291), (291, 1791, 1792, 292), (292, 1792, 1793, 293), (647, 646, 1794, 1791), (1791, 1794, 1795, 1792), (1792, 1795, 1796, 1793), (646, 645, 1797, 1794), (1794, 1797, 1798, 1795), (1795, 1798, 1799, 1796), (645, 57, 324, 1797), (1797, 324, 325, 1798), (1798, 325, 326, 1799), (290, 1802, 647, 47), (1802, 1805, 646, 647), (1805, 1808, 645, 646), (46, 644, 1800, 288), (288, 1800, 1801, 289), (289, 1801, 1802, 290), (644, 643, 1803, 1800), (1800, 1803, 1804, 1801), (1801, 1804, 1805, 1802), (643, 642, 1806, 1803), (1803, 1806, 1807, 1804), (1804, 1807, 1808, 1805), (642, 56, 321, 1806), (1806, 321, 322, 1807), (1807, 322, 323, 1808), (287, 1811, 644, 46), (1811, 1814, 643, 644), (1814, 1817, 642, 643), (45, 641, 1809, 285), (285, 1809, 1810, 286), (286, 1810, 1811, 287), (641, 640, 1812, 1809), (1809, 1812, 1813, 1810), (1810, 1813, 1814, 1811), (640, 639, 1815, 1812), (1812, 1815, 1816, 1813), (1813, 1816, 1817, 1814), (639, 55, 318, 1815), (1815, 318, 319, 1816), (1816, 319, 320, 1817), (284, 1820, 641, 45), (1820, 1823, 640, 641), (1823, 1826, 639, 640), (44, 638, 1818, 282), (282, 1818, 1819, 283), (283, 1819, 1820, 284), (638, 637, 1821, 1818), (1818, 1821, 1822, 1819), (1819, 1822, 1823, 1820), (637, 636, 1824, 1821), (1821, 1824, 1825, 1822), (1822, 1825, 1826, 1823), (636, 54, 315, 1824), (1824, 315, 316, 1825), (1825, 316, 317, 1826), (281, 1829, 638, 44), (1829, 1832, 637, 638), (1832, 1835, 636, 637), (14, 189, 1827, 279), (279, 1827, 1828, 280), (280, 1828, 1829, 281), (189, 190, 1830, 1827), (1827, 1830, 1831, 1828), (1828, 1831, 1832, 1829), (190, 191, 1833, 1830), (1830, 1833, 1834, 1831), (1831, 1834, 1835, 1832), (191, 15, 312, 1833), (1833, 312, 313, 1834), (1834, 313, 314, 1835), (159, 1838, 635, 4), (1838, 1841, 634, 635), (1841, 1844, 633, 634), (5, 632, 1836, 161), (161, 1836, 1837, 160), (160, 1837, 1838, 159), (632, 631, 1839, 1836), (1836, 1839, 1840, 1837), (1837, 1840, 1841, 1838), (631, 630, 1842, 1839), (1839, 1842, 1843, 1840), (1840, 1843, 1844, 1841), (630, 52, 306, 1842), (1842, 306, 307, 1843), (1843, 307, 308, 1844), (162, 1847, 632, 5), (1847, 1850, 631, 632), (1850, 1853, 630, 631), (6, 629, 1845, 164), (164, 1845, 1846, 163), (163, 1846, 1847, 162), (629, 628, 1848, 1845), (1845, 1848, 1849, 1846), (1846, 1849, 1850, 1847), (628, 627, 1851, 1848), (1848, 1851, 1852, 1849), (1849, 1852, 1853, 1850), (627, 51, 303, 1851), (1851, 303, 304, 1852), (1852, 304, 305, 1853), (165, 1856, 629, 6), (1856, 1859, 628, 629), (1859, 1862, 627, 628), (7, 626, 1854, 167), (167, 1854, 1855, 166), (166, 1855, 1856, 165), (626, 625, 1857, 1854), (1854, 1857, 1858, 1855), (1855, 1858, 1859, 1856), (625, 624, 1860, 1857), (1857, 1860, 1861, 1858), (1858, 1861, 1862, 1859), (624, 50, 300, 1860), (1860, 300, 301, 1861), (1861, 301, 302, 1862), (168, 1865, 626, 7), (1865, 1868, 625, 626), (1868, 1871, 624, 625), (8, 623, 1863, 170), (170, 1863, 1864, 169), (169, 1864, 1865, 168), (623, 622, 1866, 1863), (1863, 1866, 1867, 1864), (1864, 1867, 1868, 1865), (622, 621, 1869, 1866), (1866, 1869, 1870, 1867), (1867, 1870, 1871, 1868), (621, 49, 297, 1869), (1869, 297, 298, 1870), (1870, 298, 299, 1871), (171, 1874, 623, 8), (1874, 1877, 622, 623), (1877, 1880, 621, 622), (9, 620, 1872, 173), (173, 1872, 1873, 172), (172, 1873, 1874, 171), (620, 619, 1875, 1872), (1872, 1875, 1876, 1873), (1873, 1876, 1877, 1874), (619, 618, 1878, 1875), (1875, 1878, 1879, 1876), (1876, 1879, 1880, 1877), (618, 48, 294, 1878), (1878, 294, 295, 1879), (1879, 295, 296, 1880), (174, 1883, 620, 9), (1883, 1886, 619, 620), (1886, 1889, 618, 619), (10, 617, 1881, 176), (176, 1881, 1882, 175), (175, 1882, 1883, 174), (617, 616, 1884, 1881), (1881, 1884, 1885, 1882), (1882, 1885, 1886, 1883), (616, 615, 1887, 1884), (1884, 1887, 1888, 1885), (1885, 1888, 1889, 1886), (615, 47, 291, 1887), (1887, 291, 292, 1888), (1888, 292, 293, 1889), (177, 1892, 617, 10), (1892, 1895, 616, 617), (1895, 1898, 615, 616), (11, 614, 1890, 179), (179, 1890, 1891, 178), (178, 1891, 1892, 177), (614, 613, 1893, 1890), (1890, 1893, 1894, 1891), (1891, 1894, 1895, 1892), (613, 612, 1896, 1893), (1893, 1896, 1897, 1894), (1894, 1897, 1898, 1895), (612, 46, 288, 1896), (1896, 288, 289, 1897), (1897, 289, 290, 1898), (180, 1901, 614, 11), (1901, 1904, 613, 614), (1904, 1907, 612, 613), (12, 611, 1899, 182), (182, 1899, 1900, 181), (181, 1900, 1901, 180), (611, 610, 1902, 1899), (1899, 1902, 1903, 1900), (1900, 1903, 1904, 1901), (610, 609, 1905, 1902), (1902, 1905, 1906, 1903), (1903, 1906, 1907, 1904), (609, 45, 285, 1905), (1905, 285, 286, 1906), (1906, 286, 287, 1907), (183, 1910, 611, 12), (1910, 1913, 610, 611), (1913, 1916, 609, 610), (13, 608, 1908, 185), (185, 1908, 1909, 184), (184, 1909, 1910, 183), (608, 607, 1911, 1908), (1908, 1911, 1912, 1909), (1909, 1912, 1913, 1910), (607, 606, 1914, 1911), (1911, 1914, 1915, 1912), (1912, 1915, 1916, 1913), (606, 44, 282, 1914), (1914, 282, 283, 1915), (1915, 283, 284, 1916), (144, 1919, 608, 13), (1919, 1922, 607, 608), (1922, 1925, 606, 607), (0, 186, 1917, 146), (146, 1917, 1918, 145), (145, 1918, 1919, 144), (186, 187, 1920, 1917), (1917, 1920, 1921, 1918), (1918, 1921, 1922, 1919), (187, 188, 1923, 1920), (1920, 1923, 1924, 1921), (1921, 1924, 1925, 1922), (188, 14, 279, 1923), (1923, 279, 280, 1924), (1924, 280, 281, 1925), (542, 1928, 251, 35), (1928, 1931, 250, 251), (1931, 1934, 249, 250), (133, 905, 1926, 540), (540, 1926, 1927, 541), (541, 1927, 1928, 542), (905, 904, 1929, 1926), (1926, 1929, 1930, 1927), (1927, 1930, 1931, 1928), (904, 903, 1932, 1929), (1929, 1932, 1933, 1930), (1930, 1933, 1934, 1931), (903, 143, 573, 1932), (1932, 573, 574, 1933), (1933, 574, 575, 1934), (509, 1937, 254, 36), (1937, 1940, 253, 254), (1940, 1943, 252, 253), (123, 875, 1935, 507), (507, 1935, 1936, 508), (508, 1936, 1937, 509), (875, 874, 1938, 1935), (1935, 1938, 1939, 1936), (1936, 1939, 1940, 1937), (874, 873, 1941, 1938), (1938, 1941, 1942, 1939), (1939, 1942, 1943, 1940), (873, 133, 540, 1941), (1941, 540, 541, 1942), (1942, 541, 542, 1943), (476, 1946, 257, 37), (1946, 1949, 256, 257), (1949, 1952, 255, 256), (113, 845, 1944, 474), (474, 1944, 1945, 475), (475, 1945, 1946, 476), (845, 844, 1947, 1944), (1944, 1947, 1948, 1945), (1945, 1948, 1949, 1946), (844, 843, 1950, 1947), (1947, 1950, 1951, 1948), (1948, 1951, 1952, 1949), (843, 123, 507, 1950), (1950, 507, 508, 1951), (1951, 508, 509, 1952), (443, 1955, 260, 38), (1955, 1958, 259, 260), (1958, 1961, 258, 259), (103, 815, 1953, 441), (441, 1953, 1954, 442), (442, 1954, 1955, 443), (815, 814, 1956, 1953), (1953, 1956, 1957, 1954), (1954, 1957, 1958, 1955), (814, 813, 1959, 1956), (1956, 1959, 1960, 1957), (1957, 1960, 1961, 1958), (813, 113, 474, 1959), (1959, 474, 475, 1960), (1960, 475, 476, 1961), (410, 1964, 263, 39), (1964, 1967, 262, 263), (1967, 1970, 261, 262), (93, 785, 1962, 408), (408, 1962, 1963, 409), (409, 1963, 1964, 410), (785, 784, 1965, 1962), (1962, 1965, 1966, 1963), (1963, 1966, 1967, 1964), (784, 783, 1968, 1965), (1965, 1968, 1969, 1966), (1966, 1969, 1970, 1967), (783, 103, 441, 1968), (1968, 441, 442, 1969), (1969, 442, 443, 1970), (377, 1973, 266, 40), (1973, 1976, 265, 266), (1976, 1979, 264, 265), (83, 755, 1971, 375), (375, 1971, 1972, 376), (376, 1972, 1973, 377), (755, 754, 1974, 1971), (1971, 1974, 1975, 1972), (1972, 1975, 1976, 1973), (754, 753, 1977, 1974), (1974, 1977, 1978, 1975), (1975, 1978, 1979, 1976), (753, 93, 408, 1977), (1977, 408, 409, 1978), (1978, 409, 410, 1979), (344, 1982, 269, 41), (1982, 1985, 268, 269), (1985, 1988, 267, 268), (73, 725, 1980, 342), (342, 1980, 1981, 343), (343, 1981, 1982, 344), (725, 724, 1983, 1980), (1980, 1983, 1984, 1981), (1981, 1984, 1985, 1982), (724, 723, 1986, 1983), (1983, 1986, 1987, 1984), (1984, 1987, 1988, 1985), (723, 83, 375, 1986), (1986, 375, 376, 1987), (1987, 376, 377, 1988), (311, 1991, 272, 42), (1991, 1994, 271, 272), (1994, 1997, 270, 271), (63, 695, 1989, 309), (309, 1989, 1990, 310), (310, 1990, 1991, 311), (695, 694, 1992, 1989), (1989, 1992, 1993, 1990), (1990, 1993, 1994, 1991), (694, 693, 1995, 1992), (1992, 1995, 1996, 1993), (1993, 1996, 1997, 1994), (693, 73, 342, 1995), (1995, 342, 343, 1996), (1996, 343, 344, 1997), (278, 2000, 275, 43), (2000, 2003, 274, 275), (2003, 2006, 273, 274), (53, 665, 1998, 276), (276, 1998, 1999, 277), (277, 1999, 2000, 278), (665, 664, 2001, 1998), (1998, 2001, 2002, 1999), (1999, 2002, 2003, 2000), (664, 663, 2004, 2001), (2001, 2004, 2005, 2002), (2002, 2005, 2006, 2003), (663, 63, 309, 2004), (2004, 309, 310, 2005), (2005, 310, 311, 2006), (156, 2009, 155, 2), (2009, 2012, 154, 155), (2012, 2015, 153, 154), (4, 635, 2007, 158), (158, 2007, 2008, 157), (157, 2008, 2009, 156), (635, 634, 2010, 2007), (2007, 2010, 2011, 2008), (2008, 2011, 2012, 2009), (634, 633, 2013, 2010), (2010, 2013, 2014, 2011), (2011, 2014, 2015, 2012), (633, 53, 276, 2013), (2013, 276, 277, 2014), (2014, 277, 278, 2015), (575, 2018, 248, 34), (2018, 2021, 247, 248), (2021, 2024, 246, 247), (143, 935, 2016, 573), (573, 2016, 2017, 574), (574, 2017, 2018, 575), (935, 934, 2019, 2016), (2016, 2019, 2020, 2017), (2017, 2020, 2021, 2018), (934, 933, 2022, 2019), (2019, 2022, 2023, 2020), (2020, 2023, 2024, 2021), (933, 33, 150, 2022), (2022, 150, 151, 2023), (2023, 151, 152, 2024)])
me_plane.materials.append(mat_material_001)
me_plane.use_remesh_preserve_volume = False
me_plane.use_remesh_preserve_attributes = False
me_plane.use_mirror_vertex_groups = False
me_plane.update()

# ---- objects
ob_plane = bpy.data.objects.new('Plane', me_plane)

# ---- transforms, parenting, visibility, modifiers, constraints
ob_plane.location = (0.0, 0.0, 0.0)
ob_plane.scale = (7.269, 7.269, 7.269)
ob_plane.lineart.crease_threshold = 0.0
_m = ob_plane.modifiers.new('Wave', 'WAVE')
_m.falloff_radius = 2.0
_m.speed = 0.01
_m.height = 0.7
_m.width = 0.07
_m.narrowness = 5.0
_m = ob_plane.modifiers.new('Subsurf', 'SUBSURF')
_m.uv_smooth = 'PRESERVE_CORNERS'
_m.quality = 2
_m.show_only_control_edges = False

# ---- collection membership
col_collection_1.objects.link(ob_plane)

# ---- scene / render settings (as saved in the file)
scene.frame_start = 1; scene.frame_end = 250; scene.frame_set(234)
scene.render.engine = 'CYCLES'
scene.render.resolution_percentage = 50
scene.render.dither_intensity = 0.0
scene.cycles.use_denoising = False
scene.cycles.samples = 10
scene.cycles.sampling_pattern = 'TABULATED_SOBOL'
scene.cycles.light_sampling_threshold = 0.0
scene.cycles.use_adaptive_sampling = False
scene.cycles.use_light_tree = False
scene.cycles.blur_glossy = 0.0
scene.cycles.pixel_filter_type = 'GAUSSIAN'
scene.cycles.sample_clamp_indirect = 0.0
scene.view_settings.view_transform = 'Standard'
bpy.context.view_layer.update()

# ---- added for rendering (the .blend has no active camera and no usable light): camera, sun
cam_auto = bpy.data.cameras.new('AutoCamera')
cam_auto.lens = 50.0
cam_auto.sensor_width = 36.0
cam_auto.clip_end = 1000.0
ob_auto_camera = bpy.data.objects.new('AutoCamera', cam_auto)
scene.collection.objects.link(ob_auto_camera)
ob_auto_camera.location = (19.0282, -22.8338, 15.5009)
ob_auto_camera.rotation_euler = (1.09748, -7.21219e-08, 0.694738)
scene.camera = ob_auto_camera
light_auto_sun = bpy.data.lights.new('AutoSun', 'SUN')
light_auto_sun.energy = 3.0
light_auto_sun.angle = 0.0523599
ob_auto_sun = bpy.data.objects.new('AutoSun', light_auto_sun)
scene.collection.objects.link(ob_auto_sun)
ob_auto_sun.rotation_euler = (0.872665, 0.174533, 0.523599)
bpy.context.view_layer.update()
